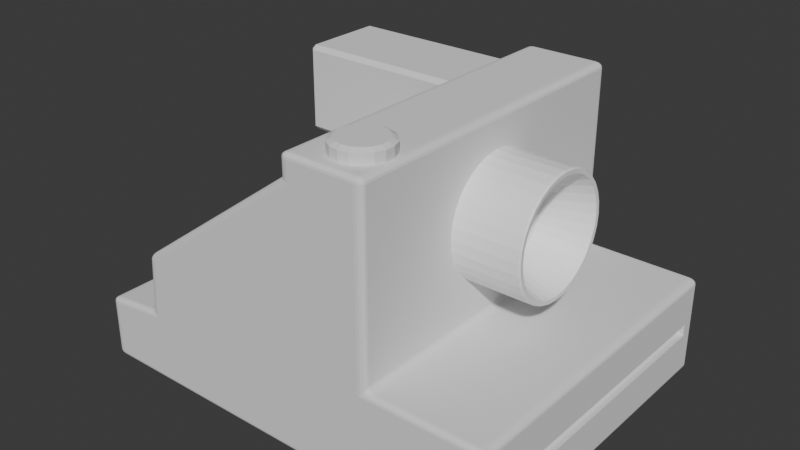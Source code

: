 # Source: Camera.blend  (saved by Blender 4.2.66; exported with 4.5.12 LTS)
import bpy
from mathutils import Matrix  # noqa: F401  (used for matrix-valued properties, if any)

bpy.ops.wm.read_factory_settings(use_empty=True)
scene = bpy.context.scene
scene.name = 'Scene'

# ---- collections
col_collection = bpy.data.collections.new('Collection'); scene.collection.children.link(col_collection)

# ---- materials (node trees are filled in below, after node groups)
mat_camera_lens = bpy.data.materials.new('Camera Lens')

# ---- material node trees
mat_camera_lens.use_nodes = True; mat_camera_lens.node_tree.nodes.clear()
_N = mat_camera_lens.node_tree.nodes; _L = mat_camera_lens.node_tree.links
n0 = _N.new('ShaderNodeBsdfPrincipled'); n0.name = 'Principled BSDF'; n0.location = (10, 300)
n0.inputs[0].default_value = (1.0, 1.0, 1.0, 1.0)
n1 = _N.new('ShaderNodeOutputMaterial'); n1.name = 'Material Output'; n1.location = (300, 300)
_L.new(n0.outputs[0], n1.inputs[0])
n1.is_active_output = True

# ---- world
world_world = bpy.data.worlds.new('World'); scene.world = world_world
world_world.use_nodes = True; world_world.node_tree.nodes.clear()
_N = world_world.node_tree.nodes; _L = world_world.node_tree.links
n0 = _N.new('ShaderNodeOutputWorld'); n0.name = 'World Output'; n0.location = (300, 300)
n1 = _N.new('ShaderNodeBackground'); n1.name = 'Background'; n1.location = (10, 300)
n1.inputs[0].default_value = (0.05088, 0.05088, 0.05088, 1.0)
_L.new(n1.outputs[0], n0.inputs[0])
n0.is_active_output = True
world_world.color = (0.05088, 0.05088, 0.05088)
world_world.use_sun_shadow = False
world_world.sun_shadow_jitter_overblur = 0.0

# ---- meshes
me_plane = bpy.data.meshes.new('Plane')
me_plane.from_pydata([(0.2872, 1.0, 0.5602), (0.2536, -1.0, 0.5887), (-0.6144, -0.97, 0.0), (-0.6144, -1.0, 0.03), (-0.6444, -0.97, 0.03), (-0.6144, -0.9815, 0.002284), (-0.6144, -0.9912, 0.008787), (-0.6259, -0.97, 0.002284), (-0.6262, -0.9818, 0.00504), (-0.6256, -0.9897, 0.01031), (-0.6318, -0.9873, 0.01268), (-0.6259, -0.9977, 0.03), (-0.6356, -0.9912, 0.03), (-0.6144, -0.9977, 0.01852), (-0.6262, -0.995, 0.01823), (-0.6341, -0.9897, 0.01883), (-0.6421, -0.97, 0.01852), (-0.6356, -0.97, 0.008787), (-0.6421, -0.9815, 0.03), (-0.6394, -0.9818, 0.01823), (-0.6341, -0.9812, 0.01031), (0.97, -1.0, 0.03), (0.97, -0.97, 0.0), (1.0, -0.97, 0.03), (0.97, -0.9977, 0.01852), (0.97, -0.9912, 0.008787), (0.9815, -0.9977, 0.03), (0.9818, -0.995, 0.01823), (0.9812, -0.9897, 0.01031), (0.9873, -0.9873, 0.01268), (0.9815, -0.97, 0.002284), (0.9912, -0.97, 0.008787), (0.97, -0.9815, 0.002284), (0.9818, -0.9818, 0.00504), (0.9897, -0.9812, 0.01031), (0.9977, -0.9815, 0.03), (0.9912, -0.9912, 0.03), (0.9977, -0.97, 0.01852), (0.995, -0.9818, 0.01823), (0.9897, -0.9897, 0.01883), (-0.6444, 0.97, 0.03), (-0.6144, 1.0, 0.03), (-0.6144, 0.97, 0.0), (-0.6421, 0.9815, 0.03), (-0.6356, 0.9912, 0.03), (-0.6421, 0.97, 0.01852), (-0.6394, 0.9818, 0.01823), (-0.6341, 0.9897, 0.01883), (-0.6318, 0.9873, 0.01268), (-0.6144, 0.9977, 0.01852), (-0.6144, 0.9912, 0.008787), (-0.6259, 0.9977, 0.03), (-0.6262, 0.995, 0.01823), (-0.6256, 0.9897, 0.01031), (-0.6259, 0.97, 0.002284), (-0.6356, 0.97, 0.008787), (-0.6144, 0.9815, 0.002284), (-0.6262, 0.9818, 0.00504), (-0.6341, 0.9812, 0.01031), (0.97, 0.97, 0.0), (0.97, 1.0, 0.03), (1.0, 0.97, 0.03), (0.97, 0.9815, 0.002284), (0.97, 0.9912, 0.008787), (0.9815, 0.97, 0.002284), (0.9818, 0.9818, 0.00504), (0.9812, 0.9897, 0.01031), (0.9873, 0.9873, 0.01268), (0.9815, 0.9977, 0.03), (0.9912, 0.9912, 0.03), (0.97, 0.9977, 0.01852), (0.9818, 0.995, 0.01823), (0.9897, 0.9897, 0.01883), (0.9977, 0.97, 0.01852), (0.9912, 0.97, 0.008787), (0.9977, 0.9815, 0.03), (0.995, 0.9818, 0.01823), (0.9897, 0.9812, 0.01031), (-0.615, -0.97, 0.3893), (-0.6444, -0.97, 0.3536), (-0.6144, -1.0, 0.3589), (-0.6263, -0.97, 0.3849), (-0.6359, -0.97, 0.3766), (-0.6149, -0.9815, 0.3869), (-0.6265, -0.9818, 0.382), (-0.6343, -0.9812, 0.3752), (-0.6319, -0.9873, 0.3732), (-0.6421, -0.9815, 0.3539), (-0.6355, -0.9912, 0.3551), (-0.6423, -0.97, 0.3656), (-0.6394, -0.9818, 0.3663), (-0.6341, -0.9897, 0.3666), (-0.6146, -0.9977, 0.3705), (-0.6147, -0.9912, 0.3803), (-0.6258, -0.9977, 0.3568), (-0.6262, -0.995, 0.3686), (-0.6258, -0.9897, 0.3767), (0.97, -1.0, 0.5587), (1.0, -0.97, 0.5587), (0.97, -0.97, 0.5887), (0.9815, -0.9977, 0.5587), (0.9912, -0.9912, 0.5587), (0.97, -0.9977, 0.5702), (0.9818, -0.995, 0.5705), (0.9897, -0.9897, 0.5699), (0.9873, -0.9873, 0.576), (0.9977, -0.97, 0.5702), (0.9912, -0.97, 0.5799), (0.9977, -0.9815, 0.5587), (0.995, -0.9818, 0.5705), (0.9897, -0.9812, 0.5784), (0.97, -0.9815, 0.5864), (0.97, -0.9912, 0.5799), (0.9815, -0.97, 0.5864), (0.9818, -0.9818, 0.5837), (0.9812, -0.9897, 0.5784), (-0.6444, 0.97, 0.3536), (-0.615, 0.97, 0.3893), (-0.6144, 1.0, 0.3589), (-0.6423, 0.97, 0.3656), (-0.6359, 0.97, 0.3766), (-0.6421, 0.9815, 0.3539), (-0.6394, 0.9818, 0.3663), (-0.6343, 0.9812, 0.3752), (-0.6319, 0.9873, 0.3732), (-0.6149, 0.9815, 0.3869), (-0.6147, 0.9912, 0.3803), (-0.6263, 0.97, 0.3849), (-0.6265, 0.9818, 0.382), (-0.6258, 0.9897, 0.3767), (-0.6258, 0.9977, 0.3568), (-0.6355, 0.9912, 0.3551), (-0.6146, 0.9977, 0.3705), (-0.6262, 0.995, 0.3686), (-0.6341, 0.9897, 0.3666), (0.97, 0.97, 0.5887), (1.0, 0.97, 0.5587), (0.97, 1.0, 0.5587), (0.9815, 0.97, 0.5864), (0.9912, 0.97, 0.5799), (0.97, 0.9815, 0.5864), (0.9818, 0.9818, 0.5837), (0.9897, 0.9812, 0.5784), (0.9873, 0.9873, 0.576), (0.9977, 0.9815, 0.5587), (0.9912, 0.9912, 0.5587), (0.9977, 0.97, 0.5702), (0.995, 0.9818, 0.5705), (0.9897, 0.9897, 0.5699), (0.97, 0.9977, 0.5702), (0.97, 0.9912, 0.5799), (0.9815, 0.9977, 0.5587), (0.9818, 0.995, 0.5705), (0.9812, 0.9897, 0.5784), (0.5639, -1.0, 0.03), (0.5639, -0.97, 0.0), (0.5639, -0.9977, 0.01852), (0.5639, -0.9912, 0.008787), (0.5639, -0.9815, 0.002284), (0.5639, 0.97, 0.0), (0.5639, 1.0, 0.03), (0.5639, 0.9815, 0.002284), (0.5639, 0.9912, 0.008787), (0.5639, 0.9977, 0.01852), (0.5939, -0.97, 0.5887), (0.5639, -0.97, 0.6187), (0.5339, -1.0, 0.5587), (0.5824, -0.97, 0.591), (0.5727, -0.97, 0.5975), (0.5801, -0.9815, 0.5864), (0.5731, -0.9811, 0.5887), (0.5679, -0.9808, 0.5927), (0.5639, -0.9873, 0.5887), (0.5616, -0.9815, 0.6049), (0.5551, -0.9912, 0.5887), (0.5662, -0.97, 0.6072), (0.5639, -0.9811, 0.5979), (0.5599, -0.9899, 0.5887), (0.5477, -0.9977, 0.5702), (0.5639, -0.9912, 0.5799), (0.5454, -0.9977, 0.5725), (0.5547, -0.9944, 0.5795), (0.5639, -0.9899, 0.5847), (0.5939, 0.97, 0.5887), (0.5339, 1.0, 0.5587), (0.5639, 0.97, 0.6187), (0.5801, 0.9815, 0.5864), (0.5639, 0.9912, 0.5799), (0.5824, 0.97, 0.591), (0.5731, 0.9811, 0.5887), (0.5639, 0.9899, 0.5847), (0.5639, 0.9873, 0.5887), (0.5454, 0.9977, 0.5725), (0.5551, 0.9912, 0.5887), (0.5477, 0.9977, 0.5702), (0.5547, 0.9944, 0.5795), (0.5599, 0.9899, 0.5887), (0.5662, 0.97, 0.6072), (0.5727, 0.97, 0.5975), (0.5616, 0.9815, 0.6049), (0.5639, 0.9811, 0.5979), (0.5679, 0.9808, 0.5927), (0.2536, 0.97, 0.0), (0.2536, 1.0, 0.03), (0.2536, 0.9815, 0.002284), (0.2536, 0.9912, 0.008787), (0.2536, 0.9977, 0.01852), (0.2536, -1.0, 0.03), (0.2536, -0.97, 0.0), (0.2536, -0.9977, 0.01852), (0.2536, -0.9912, 0.008787), (0.2536, -0.9815, 0.002284), (0.2836, -1.0, 1.66), (0.2836, -0.97, 1.69), (0.2536, -0.97, 1.66), (0.2836, -0.9977, 1.672), (0.2836, -0.9912, 1.681), (0.2721, -0.9977, 1.66), (0.2719, -0.995, 1.672), (0.2725, -0.9897, 1.68), (0.2663, -0.9873, 1.677), (0.2722, -0.97, 1.688), (0.2624, -0.97, 1.681), (0.2836, -0.9815, 1.688), (0.2719, -0.9818, 1.685), (0.2639, -0.9812, 1.68), (0.2559, -0.9815, 1.66), (0.2624, -0.9912, 1.66), (0.2559, -0.97, 1.672), (0.2587, -0.9818, 1.672), (0.2639, -0.9897, 1.671), (0.5339, -1.0, 1.66), (0.5639, -0.97, 1.66), (0.5339, -0.97, 1.69), (0.5454, -0.9977, 1.66), (0.5551, -0.9912, 1.66), (0.5339, -0.9977, 1.672), (0.5457, -0.995, 1.672), (0.5536, -0.9897, 1.671), (0.5512, -0.9873, 1.677), (0.5616, -0.97, 1.672), (0.5551, -0.97, 1.681), (0.5616, -0.9815, 1.66), (0.5589, -0.9818, 1.672), (0.5536, -0.9812, 1.68), (0.5339, -0.9815, 1.688), (0.5339, -0.9912, 1.681), (0.5454, -0.97, 1.688), (0.5457, -0.9818, 1.685), (0.5451, -0.9897, 1.68), (0.5639, 0.97, 1.66), (0.5339, 1.0, 1.66), (0.5339, 0.97, 1.69), (0.5616, 0.9815, 1.66), (0.5551, 0.9912, 1.66), (0.5616, 0.97, 1.672), (0.5589, 0.9818, 1.672), (0.5536, 0.9897, 1.671), (0.5512, 0.9873, 1.677), (0.5339, 0.9977, 1.672), (0.5339, 0.9912, 1.681), (0.5454, 0.9977, 1.66), (0.5457, 0.995, 1.672), (0.5451, 0.9897, 1.68), (0.5454, 0.97, 1.688), (0.5551, 0.97, 1.681), (0.5339, 0.9815, 1.688), (0.5457, 0.9818, 1.685), (0.5536, 0.9812, 1.68), (0.2836, 1.0, 1.66), (0.2536, 0.97, 1.66), (0.2836, 0.97, 1.69), (0.2721, 0.9977, 1.66), (0.2624, 0.9912, 1.66), (0.2836, 0.9977, 1.672), (0.2719, 0.995, 1.672), (0.2639, 0.9897, 1.671), (0.2663, 0.9873, 1.677), (0.2559, 0.97, 1.672), (0.2624, 0.97, 1.681), (0.2559, 0.9815, 1.66), (0.2587, 0.9818, 1.672), (0.2639, 0.9812, 1.68), (0.2836, 0.9815, 1.688), (0.2836, 0.9912, 1.681), (0.2722, 0.97, 1.688), (0.2719, 0.9818, 1.685), (0.2725, 0.9897, 1.68), (-0.416, 1.0, 0.03), (-0.416, 0.97, 0.0), (-0.416, 0.9977, 0.01852), (-0.416, 0.9912, 0.008787), (-0.416, 0.9815, 0.002284), (-0.4454, 0.97, 0.4223), (-0.4146, 0.97, 0.458), (-0.3871, 1.0, 0.4031), (-0.4341, 0.97, 0.4268), (-0.4242, 0.97, 0.4351), (-0.4329, 0.9815, 0.4224), (-0.4254, 0.9811, 0.4261), (-0.4197, 0.9808, 0.4313), (-0.4161, 0.9873, 0.4281), (-0.4129, 0.9815, 0.4456), (-0.4071, 0.9912, 0.4308), (-0.4174, 0.97, 0.4461), (-0.4155, 0.9811, 0.4376), (-0.412, 0.9899, 0.4293), (-0.4014, 0.9977, 0.412), (-0.4175, 0.9912, 0.4188), (-0.398, 0.9977, 0.4159), (-0.4075, 0.9944, 0.4207), (-0.4167, 0.9899, 0.4239), (-0.416, -1.0, 0.03), (-0.416, -0.97, 0.0), (-0.416, -0.9977, 0.01852), (-0.416, -0.9912, 0.008787), (-0.416, -0.9815, 0.002284), (-0.4454, -0.97, 0.4223), (-0.3871, -1.0, 0.4031), (-0.4146, -0.97, 0.458), (-0.4329, -0.9815, 0.4224), (-0.4175, -0.9912, 0.4188), (-0.4341, -0.97, 0.4268), (-0.4254, -0.9811, 0.4261), (-0.4167, -0.9899, 0.4239), (-0.4161, -0.9873, 0.4281), (-0.398, -0.9977, 0.4159), (-0.4071, -0.9912, 0.4308), (-0.4014, -0.9977, 0.412), (-0.4075, -0.9944, 0.4207), (-0.412, -0.9899, 0.4293), (-0.4174, -0.97, 0.4461), (-0.4242, -0.97, 0.4351), (-0.4129, -0.9815, 0.4456), (-0.4155, -0.9811, 0.4376), (-0.4197, -0.9808, 0.4313), (-0.3698, -1.0, 0.7739), (-0.3799, -0.97, 0.8083), (-0.4007, -0.97, 0.7555), (-0.3756, -0.9977, 0.7847), (-0.3796, -0.9912, 0.7951), (-0.3815, -0.9977, 0.7699), (-0.3842, -0.9944, 0.7795), (-0.3862, -0.9899, 0.7879), (-0.3902, -0.9873, 0.7819), (-0.3874, -0.97, 0.7973), (-0.394, -0.97, 0.7834), (-0.3811, -0.9815, 0.8034), (-0.3871, -0.9811, 0.7928), (-0.3925, -0.9808, 0.7828), (-0.3982, -0.9815, 0.7599), (-0.3915, -0.9912, 0.765), (-0.3987, -0.97, 0.7687), (-0.3954, -0.9811, 0.7718), (-0.3913, -0.9899, 0.7748), (0.2835, -1.0, 1.544), (0.2536, -0.97, 1.555), (0.2721, -0.9977, 1.548), (0.2623, -0.9912, 1.551), (0.2558, -0.9815, 1.554), (0.2536, 0.97, 1.555), (0.2835, 1.0, 1.544), (0.2558, 0.9815, 1.554), (0.2623, 0.9912, 1.551), (0.2721, 0.9977, 1.548), (-0.3698, 1.0, 0.7739), (-0.4007, 0.97, 0.7555), (-0.3799, 0.97, 0.8083), (-0.3815, 0.9977, 0.7699), (-0.3915, 0.9912, 0.765), (-0.3756, 0.9977, 0.7847), (-0.3842, 0.9944, 0.7795), (-0.3913, 0.9899, 0.7748), (-0.3902, 0.9873, 0.7819), (-0.3987, 0.97, 0.7687), (-0.394, 0.97, 0.7834), (-0.3982, 0.9815, 0.7599), (-0.3954, 0.9811, 0.7718), (-0.3925, 0.9808, 0.7828), (-0.3811, 0.9815, 0.8034), (-0.3796, 0.9912, 0.7951), (-0.3874, 0.97, 0.7973), (-0.3871, 0.9811, 0.7928), (-0.3862, 0.9899, 0.7879), (0.5339, 1.0, 1.555), (0.5639, 0.97, 1.555), (0.5454, 0.9977, 1.555), (0.5551, 0.9912, 1.555), (0.5616, 0.9815, 1.555), (0.5639, -0.97, 1.555), (0.5339, -1.0, 1.555), (0.5616, -0.9815, 1.555), (0.5551, -0.9912, 1.555), (0.5454, -0.9977, 1.555), (1.0, 0.9045, 0.2584), (1.0, -0.9045, 0.2584), (1.0, -0.9045, 0.3303), (1.0, 0.9045, 0.3303), (0.9835, 0.9045, 0.2584), (0.9835, -0.9045, 0.2584), (0.9835, -0.9045, 0.3303), (0.9835, 0.9045, 0.3303), (0.9668, 0.9045, 0.2897), (0.9668, -0.9045, 0.2897), (0.9668, -0.9045, 0.299), (0.9668, 0.9045, 0.299)], [], [(98, 23, 395, 396), (208, 202, 159, 155), (288, 41, 118, 295), (3, 312, 318, 80), (60, 160, 184, 137), (155, 159, 59, 22), (160, 203, 0, 184), (78, 317, 293, 117), (0, 295, 365, 361), (207, 154, 166, 1), (203, 288, 295, 0), (337, 356, 360, 367), (355, 390, 231, 212), (1, 166, 390, 355), (360, 356, 214, 270), (384, 361, 269, 251), (213, 233, 252, 271), (389, 385, 250, 232), (154, 21, 97, 166), (164, 99, 135, 183), (40, 4, 79, 116), (312, 207, 1, 318), (1, 0, 361, 364, 363, 362, 360, 356, 359, 358, 357, 355), (318, 1, 355, 336), (294, 319, 338, 366), (165, 185, 385, 389), (184, 0, 361, 384), (313, 289, 202, 208), (2, 5, 8, 7), (5, 6, 9, 8), (7, 8, 20, 17), (8, 9, 10, 20), (3, 11, 14, 13), (11, 12, 15, 14), (13, 14, 9, 6), (14, 15, 10, 9), (4, 16, 19, 18), (16, 17, 20, 19), (18, 19, 15, 12), (19, 20, 10, 15), (21, 24, 27, 26), (24, 25, 28, 27), (26, 27, 39, 36), (27, 28, 29, 39), (22, 30, 33, 32), (30, 31, 34, 33), (32, 33, 28, 25), (33, 34, 29, 28), (23, 35, 38, 37), (35, 36, 39, 38), (37, 38, 34, 31), (38, 39, 29, 34), (40, 43, 46, 45), (43, 44, 47, 46), (45, 46, 58, 55), (46, 47, 48, 58), (41, 49, 52, 51), (49, 50, 53, 52), (51, 52, 47, 44), (52, 53, 48, 47), (42, 54, 57, 56), (54, 55, 58, 57), (56, 57, 53, 50), (57, 58, 48, 53), (59, 62, 65, 64), (62, 63, 66, 65), (64, 65, 77, 74), (65, 66, 67, 77), (60, 68, 71, 70), (68, 69, 72, 71), (70, 71, 66, 63), (71, 72, 67, 66), (61, 73, 76, 75), (73, 74, 77, 76), (75, 76, 72, 69), (76, 77, 67, 72), (78, 81, 84, 83), (81, 82, 85, 84), (83, 84, 96, 93), (84, 85, 86, 96), (79, 87, 90, 89), (87, 88, 91, 90), (89, 90, 85, 82), (90, 91, 86, 85), (80, 92, 95, 94), (92, 93, 96, 95), (94, 95, 91, 88), (95, 96, 86, 91), (97, 100, 103, 102), (100, 101, 104, 103), (102, 103, 115, 112), (103, 104, 105, 115), (98, 106, 109, 108), (106, 107, 110, 109), (108, 109, 104, 101), (109, 110, 105, 104), (99, 111, 114, 113), (111, 112, 115, 114), (113, 114, 110, 107), (114, 115, 105, 110), (116, 119, 122, 121), (119, 120, 123, 122), (121, 122, 134, 131), (122, 123, 124, 134), (117, 125, 128, 127), (125, 126, 129, 128), (127, 128, 123, 120), (128, 129, 124, 123), (118, 130, 133, 132), (130, 131, 134, 133), (132, 133, 129, 126), (133, 134, 124, 129), (135, 138, 141, 140), (138, 139, 142, 141), (140, 141, 153, 150), (141, 142, 143, 153), (136, 144, 147, 146), (144, 145, 148, 147), (146, 147, 142, 139), (147, 148, 143, 142), (137, 149, 152, 151), (149, 150, 153, 152), (151, 152, 148, 145), (152, 153, 143, 148), (164, 167, 170, 169), (167, 168, 171, 170), (169, 170, 182, 179), (170, 171, 172, 182), (165, 173, 176, 175), (173, 174, 177, 176), (175, 176, 171, 168), (176, 177, 172, 171), (166, 178, 181, 180), (178, 179, 182, 181), (180, 181, 177, 174), (181, 182, 172, 177), (183, 186, 189, 188), (186, 187, 190, 189), (188, 189, 201, 198), (189, 190, 191, 201), (184, 192, 195, 194), (192, 193, 196, 195), (194, 195, 190, 187), (195, 196, 191, 190), (185, 197, 200, 199), (197, 198, 201, 200), (199, 200, 196, 193), (200, 201, 191, 196), (212, 215, 218, 217), (215, 216, 219, 218), (217, 218, 230, 227), (218, 219, 220, 230), (213, 221, 224, 223), (221, 222, 225, 224), (223, 224, 219, 216), (224, 225, 220, 219), (214, 226, 229, 228), (226, 227, 230, 229), (228, 229, 225, 222), (229, 230, 220, 225), (231, 234, 237, 236), (234, 235, 238, 237), (236, 237, 249, 246), (237, 238, 239, 249), (232, 240, 243, 242), (240, 241, 244, 243), (242, 243, 238, 235), (243, 244, 239, 238), (233, 245, 248, 247), (245, 246, 249, 248), (247, 248, 244, 241), (248, 249, 239, 244), (250, 253, 256, 255), (253, 254, 257, 256), (255, 256, 268, 265), (256, 257, 258, 268), (251, 259, 262, 261), (259, 260, 263, 262), (261, 262, 257, 254), (262, 263, 258, 257), (252, 264, 267, 266), (264, 265, 268, 267), (266, 267, 263, 260), (267, 268, 258, 263), (269, 272, 275, 274), (272, 273, 276, 275), (274, 275, 287, 284), (275, 276, 277, 287), (270, 278, 281, 280), (278, 279, 282, 281), (280, 281, 276, 273), (281, 282, 277, 276), (271, 283, 286, 285), (283, 284, 287, 286), (285, 286, 282, 279), (286, 287, 277, 282), (293, 296, 299, 298), (296, 297, 300, 299), (298, 299, 311, 308), (299, 300, 301, 311), (294, 302, 305, 304), (302, 303, 306, 305), (304, 305, 300, 297), (305, 306, 301, 300), (295, 307, 310, 309), (307, 308, 311, 310), (309, 310, 306, 303), (310, 311, 301, 306), (317, 320, 323, 322), (320, 321, 324, 323), (322, 323, 335, 332), (323, 324, 325, 335), (318, 326, 329, 328), (326, 327, 330, 329), (328, 329, 324, 321), (329, 330, 325, 324), (319, 331, 334, 333), (331, 332, 335, 334), (333, 334, 330, 327), (334, 335, 325, 330), (336, 339, 342, 341), (339, 340, 343, 342), (341, 342, 354, 351), (342, 343, 344, 354), (337, 345, 348, 347), (345, 346, 349, 348), (347, 348, 343, 340), (348, 349, 344, 343), (338, 350, 353, 352), (350, 351, 354, 353), (352, 353, 349, 346), (353, 354, 344, 349), (365, 368, 371, 370), (368, 369, 372, 371), (370, 371, 383, 380), (371, 372, 373, 383), (366, 374, 377, 376), (374, 375, 378, 377), (376, 377, 372, 369), (377, 378, 373, 372), (367, 379, 382, 381), (379, 380, 383, 382), (381, 382, 378, 375), (382, 383, 373, 378), (42, 2, 7, 54), (54, 7, 17, 55), (55, 17, 16, 45), (45, 16, 4, 40), (155, 22, 32, 158), (158, 32, 25, 157), (157, 25, 24, 156), (156, 24, 21, 154), (22, 59, 64, 30), (30, 64, 74, 31), (31, 74, 73, 37), (37, 73, 61, 23), (289, 42, 56, 292), (292, 56, 50, 291), (291, 50, 49, 290), (290, 49, 41, 288), (116, 79, 89, 119), (119, 89, 82, 120), (120, 82, 81, 127), (127, 81, 78, 117), (166, 97, 102, 178), (178, 102, 112, 179), (179, 112, 111, 169), (169, 111, 99, 164), (98, 136, 146, 106), (106, 146, 139, 107), (107, 139, 138, 113), (113, 138, 135, 99), (295, 118, 132, 307), (307, 132, 126, 308), (308, 126, 125, 298), (298, 125, 117, 293), (60, 137, 151, 68), (68, 151, 145, 69), (69, 145, 144, 75), (75, 144, 136, 61), (97, 21, 26, 100), (100, 26, 36, 101), (101, 36, 35, 108), (108, 35, 23, 98), (3, 80, 94, 11), (11, 94, 88, 12), (12, 88, 87, 18), (18, 87, 79, 4), (118, 41, 51, 130), (130, 51, 44, 131), (131, 44, 43, 121), (121, 43, 40, 116), (208, 155, 158, 211), (211, 158, 157, 210), (210, 157, 156, 209), (209, 156, 154, 207), (59, 159, 161, 62), (62, 161, 162, 63), (63, 162, 163, 70), (70, 163, 160, 60), (137, 184, 194, 149), (149, 194, 187, 150), (150, 187, 186, 140), (140, 186, 183, 135), (164, 183, 188, 167), (167, 188, 198, 168), (168, 198, 197, 175), (175, 197, 185, 165), (159, 202, 204, 161), (161, 204, 205, 162), (162, 205, 206, 163), (163, 206, 203, 160), (313, 208, 211, 316), (316, 211, 210, 315), (315, 210, 209, 314), (314, 209, 207, 312), (212, 231, 236, 215), (215, 236, 246, 216), (216, 246, 245, 223), (223, 245, 233, 213), (232, 250, 255, 240), (240, 255, 265, 241), (241, 265, 264, 247), (247, 264, 252, 233), (251, 269, 274, 259), (259, 274, 284, 260), (260, 284, 283, 266), (266, 283, 271, 252), (213, 271, 285, 221), (221, 285, 279, 222), (222, 279, 278, 228), (228, 278, 270, 214), (385, 185, 199, 388), (388, 199, 193, 387), (387, 193, 192, 386), (386, 192, 184, 384), (390, 166, 180, 393), (393, 180, 174, 392), (392, 174, 173, 391), (391, 173, 165, 389), (202, 289, 292, 204), (204, 292, 291, 205), (205, 291, 290, 206), (206, 290, 288, 203), (2, 313, 316, 5), (5, 316, 315, 6), (6, 315, 314, 13), (13, 314, 312, 3), (80, 318, 328, 92), (92, 328, 321, 93), (93, 321, 320, 83), (83, 320, 317, 78), (319, 294, 304, 331), (331, 304, 297, 332), (332, 297, 296, 322), (322, 296, 293, 317), (336, 355, 357, 339), (339, 357, 358, 340), (340, 358, 359, 347), (347, 359, 356, 337), (361, 365, 370, 364), (364, 370, 380, 363), (363, 380, 379, 362), (362, 379, 367, 360), (337, 367, 381, 345), (345, 381, 375, 346), (346, 375, 374, 352), (352, 374, 366, 338), (338, 319, 333, 350), (350, 333, 327, 351), (351, 327, 326, 341), (341, 326, 318, 336), (365, 295, 309, 368), (368, 309, 303, 369), (369, 303, 302, 376), (376, 302, 294, 366), (250, 385, 388, 253), (253, 388, 387, 254), (254, 387, 386, 261), (261, 386, 384, 251), (231, 390, 393, 234), (234, 393, 392, 235), (235, 392, 391, 242), (242, 391, 389, 232), (360, 270, 280, 362), (362, 280, 273, 363), (363, 273, 272, 364), (364, 272, 269, 361), (214, 356, 359, 226), (226, 359, 358, 227), (227, 358, 357, 217), (217, 357, 355, 212), (2, 42, 289, 313), (394, 397, 401, 398), (23, 61, 394, 395), (136, 98, 396, 397), (61, 136, 397, 394), (399, 398, 402, 403), (395, 394, 398, 399), (396, 395, 399, 400), (397, 396, 400, 401), (403, 402, 405, 404), (400, 399, 403, 404), (401, 400, 404, 405), (398, 401, 405, 402)])
_uv = me_plane.uv_layers.new(name='UVMap')
_uv.uv.foreach_set('vector', [1.0, 0.015, 1.0, 0.015, 1.0, 0.015, 1.0, 0.015, 0.6268, 0.015, 0.6268, 0.985, 0.782, 0.985, 0.782, 0.015, 0.1358, 1.0, 0.01783, 1.0, 0.01783, 1.0, 0.153, 1.0, 0.01783, 0.0, 0.1358, 0.0, 0.153, 0.0, 0.01783, 0.0, 0.985, 1.0, 0.782, 1.0, 0.767, 1.0, 0.985, 1.0, 0.782, 0.015, 0.782, 0.985, 0.985, 0.985, 0.985, 0.015, 0.782, 1.0, 0.6268, 1.0, 0.6268, 1.0, 0.767, 1.0, 0.0175, 0.015, 0.1183, 0.015, 0.1183, 0.985, 0.0175, 0.985, 0.6268, 1.0, 0.1576, 1.0, 0.1588, 1.0, 0.6492, 1.0, 0.6268, 0.0, 0.782, 0.0, 0.767, 0.0, 0.6268, 0.0, 0.6268, 1.0, 0.1358, 1.0, 0.157, 1.0, 0.6268, 1.0, 0.1504, 0.015, 0.6268, 0.015, 0.6268, 0.985, 0.1504, 0.985, 0.6418, 0.0, 0.767, 0.0, 0.767, 0.0, 0.6418, 0.0, 0.6268, 0.0, 0.767, 0.0, 0.767, 0.0, 0.6418, 0.0, 0.6268, 0.985, 0.6268, 0.015, 0.6268, 0.015, 0.6268, 0.985, 0.767, 1.0, 0.6418, 1.0, 0.6418, 1.0, 0.767, 1.0, 0.6418, 0.015, 0.767, 0.015, 0.767, 0.985, 0.6418, 0.985, 0.782, 0.015, 0.782, 0.985, 0.782, 0.985, 0.782, 0.015, 0.782, 0.0, 0.985, 0.0, 0.985, 0.0, 0.767, 0.0, 0.797, 0.015, 0.985, 0.015, 0.985, 0.985, 0.797, 0.985, 0.0, 0.985, 0.0, 0.015, 0.0, 0.015, 0.0, 0.985, 0.1358, 0.0, 0.6268, 0.0, 0.6268, 0.0, 0.157, 0.0, 0.6268, 0.0, 0.6268, 1.0, 0.6268, 1.0, 0.6268, 0.9989, 0.6268, 0.9956, 0.6268, 0.9907, 0.6268, 0.985, 0.6268, 0.015, 0.6268, 0.00926, 0.6268, 0.004393, 0.6268, 0.001142, 0.6268, 0.0, 0.1576, 0.0, 0.6268, 0.0, 0.6492, 0.0, 0.1588, 0.0, 0.1358, 0.985, 0.1358, 0.015, 0.1358, 0.015, 0.1358, 0.985, 0.782, 0.015, 0.782, 0.985, 0.782, 0.985, 0.782, 0.015, 0.767, 1.0, 0.6268, 1.0, 0.6418, 1.0, 0.767, 1.0, 0.1358, 0.015, 0.1358, 0.985, 0.6268, 0.985, 0.6268, 0.015, 0.01783, 0.015, 0.01783, 0.00926, 0.01084, 0.009116, 0.01101, 0.015, 0.01783, 0.00926, 0.01783, 0.0, 0.01119, 0.0, 0.01084, 0.009116, 0.01101, 0.015, 0.01084, 0.009116, 0.0, 0.009414, 0.0, 0.015, 0.01084, 0.009116, 0.01119, 0.0, 0.002512, 0.002113, 0.0, 0.009414, 0.01783, 0.0, 0.01101, 0.0, 0.01084, 0.0, 0.01783, 0.0, 0.01101, 0.0, 0.0, 0.0, 0.0, 0.0, 0.01084, 0.0, 0.01783, 0.0, 0.01084, 0.0, 0.01119, 0.0, 0.01783, 0.0, 0.01084, 0.0, 0.0, 0.0, 0.002512, 0.002113, 0.01119, 0.0, 0.0, 0.015, 0.0, 0.015, 0.0, 0.009116, 0.0, 0.00926, 0.0, 0.015, 0.0, 0.015, 0.0, 0.009414, 0.0, 0.009116, 0.0, 0.00926, 0.0, 0.009116, 0.0, 0.0, 0.0, 0.0, 0.0, 0.009116, 0.0, 0.009414, 0.002512, 0.002113, 0.0, 0.0, 0.985, 0.0, 0.985, 0.0, 0.9909, 0.0, 0.9907, 0.0, 0.985, 0.0, 0.985, 0.0, 0.9906, 0.0, 0.9909, 0.0, 0.9907, 0.0, 0.9909, 0.0, 1.0, 0.0, 1.0, 0.0, 0.9909, 0.0, 0.9906, 0.0, 0.9979, 0.002113, 1.0, 0.0, 0.985, 0.015, 0.9907, 0.015, 0.9909, 0.009116, 0.985, 0.00926, 0.9907, 0.015, 1.0, 0.015, 1.0, 0.009414, 0.9909, 0.009116, 0.985, 0.00926, 0.9909, 0.009116, 0.9906, 0.0, 0.985, 0.0, 0.9909, 0.009116, 1.0, 0.009414, 0.9979, 0.002113, 0.9906, 0.0, 1.0, 0.015, 1.0, 0.00926, 1.0, 0.009116, 1.0, 0.015, 1.0, 0.00926, 1.0, 0.0, 1.0, 0.0, 1.0, 0.009116, 1.0, 0.015, 1.0, 0.009116, 1.0, 0.009414, 1.0, 0.015, 1.0, 0.009116, 1.0, 0.0, 0.9979, 0.002113, 1.0, 0.009414, 0.0, 0.985, 0.0, 0.9907, 0.0, 0.9909, 0.0, 0.985, 0.0, 0.9907, 0.0, 1.0, 0.0, 1.0, 0.0, 0.9909, 0.0, 0.985, 0.0, 0.9909, 0.0, 0.9906, 0.0, 0.985, 0.0, 0.9909, 0.0, 1.0, 0.002512, 0.9979, 0.0, 0.9906, 0.01783, 1.0, 0.01783, 1.0, 0.01084, 1.0, 0.01101, 1.0, 0.01783, 1.0, 0.01783, 1.0, 0.01119, 1.0, 0.01084, 1.0, 0.01101, 1.0, 0.01084, 1.0, 0.0, 1.0, 0.0, 1.0, 0.01084, 1.0, 0.01119, 1.0, 0.002512, 0.9979, 0.0, 1.0, 0.01783, 0.985, 0.01101, 0.985, 0.01084, 0.9909, 0.01783, 0.9907, 0.01101, 0.985, 0.0, 0.985, 0.0, 0.9906, 0.01084, 0.9909, 0.01783, 0.9907, 0.01084, 0.9909, 0.01119, 1.0, 0.01783, 1.0, 0.01084, 0.9909, 0.0, 0.9906, 0.002512, 0.9979, 0.01119, 1.0, 0.985, 0.985, 0.985, 0.9907, 0.9909, 0.9909, 0.9907, 0.985, 0.985, 0.9907, 0.985, 1.0, 0.9906, 1.0, 0.9909, 0.9909, 0.9907, 0.985, 0.9909, 0.9909, 1.0, 0.9906, 1.0, 0.985, 0.9909, 0.9909, 0.9906, 1.0, 0.9979, 0.9979, 1.0, 0.9906, 0.985, 1.0, 0.9907, 1.0, 0.9909, 1.0, 0.985, 1.0, 0.9907, 1.0, 1.0, 1.0, 1.0, 1.0, 0.9909, 1.0, 0.985, 1.0, 0.9909, 1.0, 0.9906, 1.0, 0.985, 1.0, 0.9909, 1.0, 1.0, 1.0, 0.9979, 0.9979, 0.9906, 1.0, 1.0, 0.985, 1.0, 0.985, 1.0, 0.9909, 1.0, 0.9907, 1.0, 0.985, 1.0, 0.985, 1.0, 0.9906, 1.0, 0.9909, 1.0, 0.9907, 1.0, 0.9909, 1.0, 1.0, 1.0, 1.0, 1.0, 0.9909, 1.0, 0.9906, 0.9979, 0.9979, 1.0, 1.0, 0.0175, 0.015, 0.01051, 0.015, 0.0101, 0.009116, 0.01731, 0.00926, 0.01051, 0.015, 0.0, 0.015, 0.0, 0.009414, 0.0101, 0.009116, 0.01731, 0.00926, 0.0101, 0.009116, 0.009921, 0.0, 0.01666, 0.0, 0.0101, 0.009116, 0.0, 0.009414, 0.002014, 0.002113, 0.009921, 0.0, 0.0, 0.015, 0.0, 0.00926, 0.0, 0.009116, 0.0, 0.015, 0.0, 0.00926, 0.0, 0.0, 0.0, 0.0, 0.0, 0.009116, 0.0, 0.015, 0.0, 0.009116, 0.0, 0.009414, 0.0, 0.015, 0.0, 0.009116, 0.0, 0.0, 0.002014, 0.002113, 0.0, 0.009414, 0.01783, 0.0, 0.01776, 0.0, 0.01081, 0.0, 0.01106, 0.0, 0.01776, 0.0, 0.01666, 0.0, 0.009921, 0.0, 0.01081, 0.0, 0.01106, 0.0, 0.01081, 0.0, 0.0, 0.0, 0.0, 0.0, 0.01081, 0.0, 0.009921, 0.0, 0.002014, 0.002113, 0.0, 0.0, 0.985, 0.0, 0.9907, 0.0, 0.9909, 0.0, 0.985, 0.0, 0.9907, 0.0, 1.0, 0.0, 1.0, 0.0, 0.9909, 0.0, 0.985, 0.0, 0.9909, 0.0, 0.9906, 0.0, 0.985, 0.0, 0.9909, 0.0, 1.0, 0.0, 0.9979, 0.002113, 0.9906, 0.0, 1.0, 0.015, 1.0, 0.015, 1.0, 0.009116, 1.0, 0.00926, 1.0, 0.015, 1.0, 0.015, 1.0, 0.009414, 1.0, 0.009116, 1.0, 0.00926, 1.0, 0.009116, 1.0, 0.0, 1.0, 0.0, 1.0, 0.009116, 1.0, 0.009414, 0.9979, 0.002113, 1.0, 0.0, 0.985, 0.015, 0.985, 0.00926, 0.9909, 0.009116, 0.9907, 0.015, 0.985, 0.00926, 0.985, 0.0, 0.9906, 0.0, 0.9909, 0.009116, 0.9907, 0.015, 0.9909, 0.009116, 1.0, 0.009414, 1.0, 0.015, 0.9909, 0.009116, 0.9906, 0.0, 0.9979, 0.002113, 1.0, 0.009414, 0.0, 0.985, 0.0, 0.985, 0.0, 0.9909, 0.0, 0.9907, 0.0, 0.985, 0.0, 0.985, 0.0, 0.9906, 0.0, 0.9909, 0.0, 0.9907, 0.0, 0.9909, 0.0, 1.0, 0.0, 1.0, 0.0, 0.9909, 0.0, 0.9906, 0.002014, 0.9979, 0.0, 1.0, 0.0175, 0.985, 0.01731, 0.9907, 0.0101, 0.9909, 0.01051, 0.985, 0.01731, 0.9907, 0.01666, 1.0, 0.009921, 1.0, 0.0101, 0.9909, 0.01051, 0.985, 0.0101, 0.9909, 0.0, 0.9906, 0.0, 0.985, 0.0101, 0.9909, 0.009921, 1.0, 0.002014, 0.9979, 0.0, 0.9906, 0.01783, 1.0, 0.01106, 1.0, 0.01081, 1.0, 0.01776, 1.0, 0.01106, 1.0, 0.0, 1.0, 0.0, 1.0, 0.01081, 1.0, 0.01776, 1.0, 0.01081, 1.0, 0.009921, 1.0, 0.01666, 1.0, 0.01081, 1.0, 0.0, 1.0, 0.002014, 0.9979, 0.009921, 1.0, 0.985, 0.985, 0.9907, 0.985, 0.9909, 0.9909, 0.985, 0.9907, 0.9907, 0.985, 1.0, 0.985, 1.0, 0.9906, 0.9909, 0.9909, 0.985, 0.9907, 0.9909, 0.9909, 0.9906, 1.0, 0.985, 1.0, 0.9909, 0.9909, 1.0, 0.9906, 0.9979, 0.9979, 0.9906, 1.0, 1.0, 0.985, 1.0, 0.9907, 1.0, 0.9909, 1.0, 0.985, 1.0, 0.9907, 1.0, 1.0, 1.0, 1.0, 1.0, 0.9909, 1.0, 0.985, 1.0, 0.9909, 1.0, 0.9906, 1.0, 0.985, 1.0, 0.9909, 1.0, 1.0, 0.9979, 0.9979, 1.0, 0.9906, 0.985, 1.0, 0.985, 1.0, 0.9909, 1.0, 0.9907, 1.0, 0.985, 1.0, 0.985, 1.0, 0.9906, 1.0, 0.9909, 1.0, 0.9907, 1.0, 0.9909, 1.0, 1.0, 1.0, 1.0, 1.0, 0.9909, 1.0, 0.9906, 1.0, 0.9979, 0.9979, 1.0, 1.0, 0.797, 0.015, 0.7912, 0.015, 0.7865, 0.009462, 0.7901, 0.00926, 0.7912, 0.015, 0.782, 0.015, 0.782, 0.009604, 0.7865, 0.009462, 0.7901, 0.00926, 0.7865, 0.009462, 0.782, 0.0, 0.782, 0.0, 0.7865, 0.009462, 0.782, 0.009604, 0.782, 0.002125, 0.782, 0.0, 0.782, 0.015, 0.782, 0.00926, 0.782, 0.009462, 0.782, 0.015, 0.782, 0.00926, 0.782, 0.0, 0.782, 0.0, 0.782, 0.009462, 0.782, 0.015, 0.782, 0.009462, 0.782, 0.009604, 0.782, 0.015, 0.782, 0.009462, 0.782, 0.0, 0.782, 0.002125, 0.782, 0.009604, 0.767, 0.0, 0.7738, 0.0, 0.7774, 0.0, 0.7727, 0.0, 0.7738, 0.0, 0.782, 0.0, 0.782, 0.0, 0.7774, 0.0, 0.7727, 0.0, 0.7774, 0.0, 0.782, 0.0, 0.782, 0.0, 0.7774, 0.0, 0.782, 0.0, 0.782, 0.002125, 0.782, 0.0, 0.797, 0.985, 0.7901, 0.9907, 0.7865, 0.9905, 0.7912, 0.985, 0.7901, 0.9907, 0.782, 1.0, 0.782, 1.0, 0.7865, 0.9905, 0.7912, 0.985, 0.7865, 0.9905, 0.782, 0.9904, 0.782, 0.985, 0.7865, 0.9905, 0.782, 1.0, 0.782, 0.9979, 0.782, 0.9904, 0.767, 1.0, 0.7727, 1.0, 0.7774, 1.0, 0.7738, 1.0, 0.7727, 1.0, 0.782, 1.0, 0.782, 1.0, 0.7774, 1.0, 0.7738, 1.0, 0.7774, 1.0, 0.782, 1.0, 0.782, 1.0, 0.7774, 1.0, 0.782, 1.0, 0.782, 0.9979, 0.782, 1.0, 0.782, 0.985, 0.782, 0.985, 0.782, 0.9905, 0.782, 0.9907, 0.782, 0.985, 0.782, 0.985, 0.782, 0.9904, 0.782, 0.9905, 0.782, 0.9907, 0.782, 0.9905, 0.782, 1.0, 0.782, 1.0, 0.782, 0.9905, 0.782, 0.9904, 0.782, 0.9979, 0.782, 1.0, 0.6418, 0.0, 0.6418, 0.0, 0.6359, 0.0, 0.6361, 0.0, 0.6418, 0.0, 0.6418, 0.0, 0.6362, 0.0, 0.6359, 0.0, 0.6361, 0.0, 0.6359, 0.0, 0.6268, 0.0, 0.6268, 0.0, 0.6359, 0.0, 0.6362, 0.0, 0.6289, 0.002113, 0.6268, 0.0, 0.6418, 0.015, 0.6361, 0.015, 0.6359, 0.009116, 0.6418, 0.00926, 0.6361, 0.015, 0.6268, 0.015, 0.6268, 0.009414, 0.6359, 0.009116, 0.6418, 0.00926, 0.6359, 0.009116, 0.6362, 0.0, 0.6418, 0.0, 0.6359, 0.009116, 0.6268, 0.009414, 0.6289, 0.002113, 0.6362, 0.0, 0.6268, 0.015, 0.6268, 0.00926, 0.6268, 0.009116, 0.6268, 0.015, 0.6268, 0.00926, 0.6268, 0.0, 0.6268, 0.0, 0.6268, 0.009116, 0.6268, 0.015, 0.6268, 0.009116, 0.6268, 0.009414, 0.6268, 0.015, 0.6268, 0.009116, 0.6268, 0.0, 0.6289, 0.002113, 0.6268, 0.009414, 0.767, 0.0, 0.7727, 0.0, 0.7728, 0.0, 0.767, 0.0, 0.7727, 0.0, 0.782, 0.0, 0.782, 0.0, 0.7728, 0.0, 0.767, 0.0, 0.7728, 0.0, 0.7725, 0.0, 0.767, 0.0, 0.7728, 0.0, 0.782, 0.0, 0.7798, 0.002113, 0.7725, 0.0, 0.782, 0.015, 0.782, 0.015, 0.782, 0.009116, 0.782, 0.00926, 0.782, 0.015, 0.782, 0.015, 0.782, 0.009414, 0.782, 0.009116, 0.782, 0.00926, 0.782, 0.009116, 0.782, 0.0, 0.782, 0.0, 0.782, 0.009116, 0.782, 0.009414, 0.7798, 0.002113, 0.782, 0.0, 0.767, 0.015, 0.767, 0.00926, 0.7728, 0.009116, 0.7727, 0.015, 0.767, 0.00926, 0.767, 0.0, 0.7725, 0.0, 0.7728, 0.009116, 0.7727, 0.015, 0.7728, 0.009116, 0.782, 0.009414, 0.782, 0.015, 0.7728, 0.009116, 0.7725, 0.0, 0.7798, 0.002113, 0.782, 0.009414, 0.782, 0.985, 0.782, 0.9907, 0.782, 0.9909, 0.782, 0.985, 0.782, 0.9907, 0.782, 1.0, 0.782, 1.0, 0.782, 0.9909, 0.782, 0.985, 0.782, 0.9909, 0.782, 0.9906, 0.782, 0.985, 0.782, 0.9909, 0.782, 1.0, 0.7798, 0.9979, 0.782, 0.9906, 0.767, 1.0, 0.767, 1.0, 0.7728, 1.0, 0.7727, 1.0, 0.767, 1.0, 0.767, 1.0, 0.7725, 1.0, 0.7728, 1.0, 0.7727, 1.0, 0.7728, 1.0, 0.782, 1.0, 0.782, 1.0, 0.7728, 1.0, 0.7725, 1.0, 0.7798, 0.9979, 0.782, 1.0, 0.767, 0.985, 0.7727, 0.985, 0.7728, 0.9909, 0.767, 0.9907, 0.7727, 0.985, 0.782, 0.985, 0.782, 0.9906, 0.7728, 0.9909, 0.767, 0.9907, 0.7728, 0.9909, 0.7725, 1.0, 0.767, 1.0, 0.7728, 0.9909, 0.782, 0.9906, 0.7798, 0.9979, 0.7725, 1.0, 0.6418, 1.0, 0.6361, 1.0, 0.6359, 1.0, 0.6418, 1.0, 0.6361, 1.0, 0.6268, 1.0, 0.6268, 1.0, 0.6359, 1.0, 0.6418, 1.0, 0.6359, 1.0, 0.6362, 1.0, 0.6418, 1.0, 0.6359, 1.0, 0.6268, 1.0, 0.6289, 0.9979, 0.6362, 1.0, 0.6268, 0.985, 0.6268, 0.985, 0.6268, 0.9909, 0.6268, 0.9907, 0.6268, 0.985, 0.6268, 0.985, 0.6268, 0.9906, 0.6268, 0.9909, 0.6268, 0.9907, 0.6268, 0.9909, 0.6268, 1.0, 0.6268, 1.0, 0.6268, 0.9909, 0.6268, 0.9906, 0.6289, 0.9979, 0.6268, 1.0, 0.6418, 0.985, 0.6418, 0.9907, 0.6359, 0.9909, 0.6361, 0.985, 0.6418, 0.9907, 0.6418, 1.0, 0.6362, 1.0, 0.6359, 0.9909, 0.6361, 0.985, 0.6359, 0.9909, 0.6268, 0.9906, 0.6268, 0.985, 0.6359, 0.9909, 0.6362, 1.0, 0.6289, 0.9979, 0.6268, 0.9906, 0.1183, 0.985, 0.1253, 0.985, 0.1302, 0.9905, 0.1255, 0.9907, 0.1253, 0.985, 0.1358, 0.985, 0.1358, 0.9904, 0.1302, 0.9905, 0.1255, 0.9907, 0.1302, 0.9905, 0.135, 1.0, 0.1339, 1.0, 0.1302, 0.9905, 0.1358, 0.9904, 0.1358, 0.9979, 0.135, 1.0, 0.1358, 0.985, 0.1358, 0.9907, 0.1358, 0.9905, 0.1358, 0.985, 0.1358, 0.9907, 0.1358, 1.0, 0.1358, 1.0, 0.1358, 0.9905, 0.1358, 0.985, 0.1358, 0.9905, 0.1358, 0.9904, 0.1358, 0.985, 0.1358, 0.9905, 0.1358, 1.0, 0.1358, 0.9979, 0.1358, 0.9904, 0.153, 1.0, 0.1445, 1.0, 0.1408, 1.0, 0.1465, 1.0, 0.1445, 1.0, 0.1339, 1.0, 0.135, 1.0, 0.1408, 1.0, 0.1465, 1.0, 0.1408, 1.0, 0.1358, 1.0, 0.1359, 1.0, 0.1408, 1.0, 0.135, 1.0, 0.1358, 0.9979, 0.1358, 1.0, 0.1183, 0.015, 0.1255, 0.00926, 0.1302, 0.009462, 0.1253, 0.015, 0.1255, 0.00926, 0.1339, 0.0, 0.1348, 0.0, 0.1302, 0.009462, 0.1253, 0.015, 0.1302, 0.009462, 0.1358, 0.009604, 0.1358, 0.015, 0.1302, 0.009462, 0.1348, 0.0, 0.1358, 0.002124, 0.1358, 0.009604, 0.1576, 0.0, 0.1493, 0.0, 0.1422, 0.0, 0.1469, 0.0, 0.1493, 0.0, 0.1358, 0.0, 0.1358, 0.0, 0.1422, 0.0, 0.1469, 0.0, 0.1422, 0.0, 0.1348, 0.0, 0.1334, 0.0, 0.1422, 0.0, 0.1358, 0.0, 0.1358, 0.002124, 0.1348, 0.0, 0.1358, 0.015, 0.1358, 0.015, 0.1358, 0.009462, 0.1358, 0.00926, 0.1358, 0.015, 0.1358, 0.015, 0.1358, 0.009604, 0.1358, 0.009462, 0.1358, 0.00926, 0.1358, 0.009462, 0.1358, 0.0, 0.1358, 0.0, 0.1358, 0.009462, 0.1358, 0.009604, 0.1358, 0.002124, 0.1358, 0.0, 0.1588, 0.0, 0.154, 0.0, 0.1476, 0.0, 0.1499, 0.0, 0.154, 0.0, 0.1456, 0.0, 0.1408, 0.0, 0.1476, 0.0, 0.1499, 0.0, 0.1476, 0.0, 0.1358, 0.0, 0.1358, 0.0, 0.1476, 0.0, 0.1408, 0.0, 0.1363, 0.002125, 0.1358, 0.0, 0.1504, 0.015, 0.1439, 0.015, 0.1424, 0.009462, 0.1482, 0.00926, 0.1439, 0.015, 0.1358, 0.015, 0.1358, 0.009604, 0.1424, 0.009462, 0.1482, 0.00926, 0.1424, 0.009462, 0.1408, 0.0, 0.1456, 0.0, 0.1424, 0.009462, 0.1358, 0.009604, 0.1363, 0.002125, 0.1408, 0.0, 0.1358, 0.015, 0.1358, 0.00926, 0.1358, 0.009462, 0.1358, 0.015, 0.1358, 0.00926, 0.1358, 0.0, 0.1358, 0.0, 0.1358, 0.009462, 0.1358, 0.015, 0.1358, 0.009462, 0.1358, 0.009604, 0.1358, 0.015, 0.1358, 0.009462, 0.1358, 0.0, 0.1363, 0.002125, 0.1358, 0.009604, 0.1588, 1.0, 0.1499, 1.0, 0.1476, 1.0, 0.154, 1.0, 0.1499, 1.0, 0.1358, 1.0, 0.1358, 1.0, 0.1476, 1.0, 0.154, 1.0, 0.1476, 1.0, 0.1408, 1.0, 0.1456, 1.0, 0.1476, 1.0, 0.1358, 1.0, 0.1363, 0.9979, 0.1408, 1.0, 0.1358, 0.985, 0.1358, 0.985, 0.1358, 0.9905, 0.1358, 0.9907, 0.1358, 0.985, 0.1358, 0.985, 0.1358, 0.9904, 0.1358, 0.9905, 0.1358, 0.9907, 0.1358, 0.9905, 0.1358, 1.0, 0.1358, 1.0, 0.1358, 0.9905, 0.1358, 0.9904, 0.1363, 0.9979, 0.1358, 1.0, 0.1504, 0.985, 0.1482, 0.9907, 0.1424, 0.9905, 0.1439, 0.985, 0.1482, 0.9907, 0.1456, 1.0, 0.1408, 1.0, 0.1424, 0.9905, 0.1439, 0.985, 0.1424, 0.9905, 0.1358, 0.9904, 0.1358, 0.985, 0.1424, 0.9905, 0.1408, 1.0, 0.1363, 0.9979, 0.1358, 0.9904, 0.01783, 0.985, 0.01783, 0.015, 0.01101, 0.015, 0.01101, 0.985, 0.01101, 0.985, 0.01101, 0.015, 0.0, 0.015, 0.0, 0.985, 0.0, 0.985, 0.0, 0.015, 0.0, 0.015, 0.0, 0.985, 0.0, 0.985, 0.0, 0.015, 0.0, 0.015, 0.0, 0.985, 0.782, 0.015, 0.985, 0.015, 0.985, 0.00926, 0.782, 0.00926, 0.782, 0.00926, 0.985, 0.00926, 0.985, 0.0, 0.782, 0.0, 0.782, 0.0, 0.985, 0.0, 0.985, 0.0, 0.782, 0.0, 0.782, 0.0, 0.985, 0.0, 0.985, 0.0, 0.782, 0.0, 0.985, 0.015, 0.985, 0.985, 0.9907, 0.985, 0.9907, 0.015, 0.9907, 0.015, 0.9907, 0.985, 1.0, 0.985, 1.0, 0.015, 1.0, 0.015, 1.0, 0.985, 1.0, 0.985, 1.0, 0.015, 1.0, 0.015, 1.0, 0.985, 1.0, 0.985, 1.0, 0.015, 0.1358, 0.985, 0.01783, 0.985, 0.01783, 0.9907, 0.1358, 0.9907, 0.1358, 0.9907, 0.01783, 0.9907, 0.01783, 1.0, 0.1358, 1.0, 0.1358, 1.0, 0.01783, 1.0, 0.01783, 1.0, 0.1358, 1.0, 0.1358, 1.0, 0.01783, 1.0, 0.01783, 1.0, 0.1358, 1.0, 0.0, 0.985, 0.0, 0.015, 0.0, 0.015, 0.0, 0.985, 0.0, 0.985, 0.0, 0.015, 0.0, 0.015, 0.0, 0.985, 0.0, 0.985, 0.0, 0.015, 0.01051, 0.015, 0.01051, 0.985, 0.01051, 0.985, 0.01051, 0.015, 0.0175, 0.015, 0.0175, 0.985, 0.767, 0.0, 0.985, 0.0, 0.985, 0.0, 0.7738, 0.0, 0.7738, 0.0, 0.985, 0.0, 0.985, 0.0, 0.782, 0.0, 0.782, 0.0, 0.985, 0.0, 0.985, 0.00926, 0.7901, 0.00926, 0.7901, 0.00926, 0.985, 0.00926, 0.985, 0.015, 0.797, 0.015, 1.0, 0.015, 1.0, 0.985, 1.0, 0.985, 1.0, 0.015, 1.0, 0.015, 1.0, 0.985, 1.0, 0.985, 1.0, 0.015, 1.0, 0.015, 1.0, 0.985, 0.9907, 0.985, 0.9907, 0.015, 0.9907, 0.015, 0.9907, 0.985, 0.985, 0.985, 0.985, 0.015, 0.153, 1.0, 0.01783, 1.0, 0.01776, 1.0, 0.1445, 1.0, 0.1445, 1.0, 0.01776, 1.0, 0.01666, 1.0, 0.1339, 1.0, 0.1339, 1.0, 0.01666, 1.0, 0.01731, 0.9907, 0.1255, 0.9907, 0.1255, 0.9907, 0.01731, 0.9907, 0.0175, 0.985, 0.1183, 0.985, 0.985, 1.0, 0.985, 1.0, 0.9907, 1.0, 0.9907, 1.0, 0.9907, 1.0, 0.9907, 1.0, 1.0, 1.0, 1.0, 1.0, 1.0, 1.0, 1.0, 1.0, 1.0, 0.9907, 1.0, 0.9907, 1.0, 0.9907, 1.0, 0.9907, 1.0, 0.985, 1.0, 0.985, 0.985, 0.0, 0.985, 0.0, 0.9907, 0.0, 0.9907, 0.0, 0.9907, 0.0, 0.9907, 0.0, 1.0, 0.0, 1.0, 0.0, 1.0, 0.0, 1.0, 0.0, 1.0, 0.00926, 1.0, 0.00926, 1.0, 0.00926, 1.0, 0.00926, 1.0, 0.015, 1.0, 0.015, 0.01783, 0.0, 0.01783, 0.0, 0.01106, 0.0, 0.01101, 0.0, 0.01101, 0.0, 0.01106, 0.0, 0.0, 0.0, 0.0, 0.0, 0.0, 0.0, 0.0, 0.0, 0.0, 0.00926, 0.0, 0.00926, 0.0, 0.00926, 0.0, 0.00926, 0.0, 0.015, 0.0, 0.015, 0.01783, 1.0, 0.01783, 1.0, 0.01101, 1.0, 0.01106, 1.0, 0.01106, 1.0, 0.01101, 1.0, 0.0, 1.0, 0.0, 1.0, 0.0, 1.0, 0.0, 1.0, 0.0, 0.9907, 0.0, 0.9907, 0.0, 0.9907, 0.0, 0.9907, 0.0, 0.985, 0.0, 0.985, 0.6268, 0.015, 0.782, 0.015, 0.782, 0.00926, 0.6268, 0.00926, 0.6268, 0.00926, 0.782, 0.00926, 0.782, 0.0, 0.6268, 0.0, 0.6268, 0.0, 0.782, 0.0, 0.782, 0.0, 0.6268, 0.0, 0.6268, 0.0, 0.782, 0.0, 0.782, 0.0, 0.6268, 0.0, 0.985, 0.985, 0.782, 0.985, 0.782, 0.9907, 0.985, 0.9907, 0.985, 0.9907, 0.782, 0.9907, 0.782, 1.0, 0.985, 1.0, 0.985, 1.0, 0.782, 1.0, 0.782, 1.0, 0.985, 1.0, 0.985, 1.0, 0.782, 1.0, 0.782, 1.0, 0.985, 1.0, 0.985, 1.0, 0.767, 1.0, 0.7738, 1.0, 0.985, 1.0, 0.985, 1.0, 0.7738, 1.0, 0.782, 1.0, 0.985, 1.0, 0.985, 1.0, 0.782, 1.0, 0.7901, 0.9907, 0.985, 0.9907, 0.985, 0.9907, 0.7901, 0.9907, 0.797, 0.985, 0.985, 0.985, 0.797, 0.015, 0.797, 0.985, 0.7912, 0.985, 0.7912, 0.015, 0.7912, 0.015, 0.7912, 0.985, 0.782, 0.985, 0.782, 0.015, 0.782, 0.015, 0.782, 0.985, 0.782, 0.985, 0.782, 0.015, 0.782, 0.015, 0.782, 0.985, 0.782, 0.985, 0.782, 0.015, 0.782, 0.985, 0.6268, 0.985, 0.6268, 0.9907, 0.782, 0.9907, 0.782, 0.9907, 0.6268, 0.9907, 0.6268, 1.0, 0.782, 1.0, 0.782, 1.0, 0.6268, 1.0, 0.6268, 1.0, 0.782, 1.0, 0.782, 1.0, 0.6268, 1.0, 0.6268, 1.0, 0.782, 1.0, 0.1358, 0.015, 0.6268, 0.015, 0.6268, 0.00926, 0.1358, 0.00926, 0.1358, 0.00926, 0.6268, 0.00926, 0.6268, 0.0, 0.1358, 0.0, 0.1358, 0.0, 0.6268, 0.0, 0.6268, 0.0, 0.1358, 0.0, 0.1358, 0.0, 0.6268, 0.0, 0.6268, 0.0, 0.1358, 0.0, 0.6418, 0.0, 0.767, 0.0, 0.767, 0.0, 0.6418, 0.0, 0.6418, 0.0, 0.767, 0.0, 0.767, 0.0, 0.6418, 0.0, 0.6418, 0.0, 0.767, 0.0, 0.767, 0.00926, 0.6418, 0.00926, 0.6418, 0.00926, 0.767, 0.00926, 0.767, 0.015, 0.6418, 0.015, 0.782, 0.015, 0.782, 0.985, 0.782, 0.985, 0.782, 0.015, 0.782, 0.015, 0.782, 0.985, 0.782, 0.985, 0.782, 0.015, 0.782, 0.015, 0.782, 0.985, 0.7727, 0.985, 0.7727, 0.015, 0.7727, 0.015, 0.7727, 0.985, 0.767, 0.985, 0.767, 0.015, 0.767, 1.0, 0.6418, 1.0, 0.6418, 1.0, 0.767, 1.0, 0.767, 1.0, 0.6418, 1.0, 0.6418, 1.0, 0.767, 1.0, 0.767, 1.0, 0.6418, 1.0, 0.6418, 0.9907, 0.767, 0.9907, 0.767, 0.9907, 0.6418, 0.9907, 0.6418, 0.985, 0.767, 0.985, 0.6418, 0.015, 0.6418, 0.985, 0.6361, 0.985, 0.6361, 0.015, 0.6361, 0.015, 0.6361, 0.985, 0.6268, 0.985, 0.6268, 0.015, 0.6268, 0.015, 0.6268, 0.985, 0.6268, 0.985, 0.6268, 0.015, 0.6268, 0.015, 0.6268, 0.985, 0.6268, 0.985, 0.6268, 0.015, 0.782, 0.985, 0.782, 0.985, 0.782, 0.9907, 0.782, 0.9907, 0.782, 0.9907, 0.782, 0.9907, 0.782, 1.0, 0.782, 1.0, 0.782, 1.0, 0.782, 1.0, 0.7727, 1.0, 0.7727, 1.0, 0.7727, 1.0, 0.7727, 1.0, 0.767, 1.0, 0.767, 1.0, 0.767, 0.0, 0.767, 0.0, 0.7727, 0.0, 0.7727, 0.0, 0.7727, 0.0, 0.7727, 0.0, 0.782, 0.0, 0.782, 0.0, 0.782, 0.0, 0.782, 0.0, 0.782, 0.00926, 0.782, 0.00926, 0.782, 0.00926, 0.782, 0.00926, 0.782, 0.015, 0.782, 0.015, 0.6268, 0.985, 0.1358, 0.985, 0.1358, 0.9907, 0.6268, 0.9907, 0.6268, 0.9907, 0.1358, 0.9907, 0.1358, 1.0, 0.6268, 1.0, 0.6268, 1.0, 0.1358, 1.0, 0.1358, 1.0, 0.6268, 1.0, 0.6268, 1.0, 0.1358, 1.0, 0.1358, 1.0, 0.6268, 1.0, 0.01783, 0.015, 0.1358, 0.015, 0.1358, 0.00926, 0.01783, 0.00926, 0.01783, 0.00926, 0.1358, 0.00926, 0.1358, 0.0, 0.01783, 0.0, 0.01783, 0.0, 0.1358, 0.0, 0.1358, 0.0, 0.01783, 0.0, 0.01783, 0.0, 0.1358, 0.0, 0.1358, 0.0, 0.01783, 0.0, 0.01783, 0.0, 0.153, 0.0, 0.1445, 0.0, 0.01776, 0.0, 0.01776, 0.0, 0.1445, 0.0, 0.1339, 0.0, 0.01666, 0.0, 0.01666, 0.0, 0.1339, 0.0, 0.1255, 0.00926, 0.01731, 0.00926, 0.01731, 0.00926, 0.1255, 0.00926, 0.1183, 0.015, 0.0175, 0.015, 0.1358, 0.015, 0.1358, 0.985, 0.1358, 0.985, 0.1358, 0.015, 0.1358, 0.015, 0.1358, 0.985, 0.1358, 0.985, 0.1358, 0.015, 0.1358, 0.015, 0.1358, 0.985, 0.1253, 0.985, 0.1253, 0.015, 0.1253, 0.015, 0.1253, 0.985, 0.1183, 0.985, 0.1183, 0.015, 0.1588, 0.0, 0.6492, 0.0, 0.6406, 0.0, 0.154, 0.0, 0.154, 0.0, 0.6406, 0.0, 0.6268, 0.0, 0.1456, 0.0, 0.1456, 0.0, 0.6268, 0.0, 0.6272, 0.00926, 0.1482, 0.00926, 0.1482, 0.00926, 0.6272, 0.00926, 0.6268, 0.015, 0.1504, 0.015, 0.6492, 1.0, 0.1588, 1.0, 0.154, 1.0, 0.6406, 1.0, 0.6406, 1.0, 0.154, 1.0, 0.1456, 1.0, 0.6268, 1.0, 0.6268, 1.0, 0.1456, 1.0, 0.1482, 0.9907, 0.6272, 0.9907, 0.6272, 0.9907, 0.1482, 0.9907, 0.1504, 0.985, 0.6268, 0.985, 0.1504, 0.015, 0.1504, 0.985, 0.1439, 0.985, 0.1439, 0.015, 0.1439, 0.015, 0.1439, 0.985, 0.1358, 0.985, 0.1358, 0.015, 0.1358, 0.015, 0.1358, 0.985, 0.1358, 0.985, 0.1358, 0.015, 0.1358, 0.015, 0.1358, 0.985, 0.1358, 0.985, 0.1358, 0.015, 0.1358, 0.015, 0.1358, 0.015, 0.1358, 0.00926, 0.1358, 0.00926, 0.1358, 0.00926, 0.1358, 0.00926, 0.1358, 0.0, 0.1358, 0.0, 0.1358, 0.0, 0.1358, 0.0, 0.1493, 0.0, 0.1499, 0.0, 0.1499, 0.0, 0.1493, 0.0, 0.1576, 0.0, 0.1588, 0.0, 0.1588, 1.0, 0.1576, 1.0, 0.1493, 1.0, 0.1499, 1.0, 0.1499, 1.0, 0.1493, 1.0, 0.1358, 1.0, 0.1358, 1.0, 0.1358, 1.0, 0.1358, 1.0, 0.1358, 0.9907, 0.1358, 0.9907, 0.1358, 0.9907, 0.1358, 0.9907, 0.1358, 0.985, 0.1358, 0.985, 0.782, 0.985, 0.782, 0.985, 0.782, 0.9907, 0.782, 0.9907, 0.782, 0.9907, 0.782, 0.9907, 0.782, 1.0, 0.782, 1.0, 0.782, 1.0, 0.782, 1.0, 0.7727, 1.0, 0.7727, 1.0, 0.7727, 1.0, 0.7727, 1.0, 0.767, 1.0, 0.767, 1.0, 0.767, 0.0, 0.767, 0.0, 0.7727, 0.0, 0.7727, 0.0, 0.7727, 0.0, 0.7727, 0.0, 0.782, 0.0, 0.782, 0.0, 0.782, 0.0, 0.782, 0.0, 0.782, 0.00926, 0.782, 0.00926, 0.782, 0.00926, 0.782, 0.00926, 0.782, 0.015, 0.782, 0.015, 0.6268, 0.985, 0.6268, 0.985, 0.6268, 0.9907, 0.6268, 0.9907, 0.6268, 0.9907, 0.6268, 0.9907, 0.6268, 1.0, 0.6268, 1.0, 0.6268, 1.0, 0.6268, 1.0, 0.6361, 1.0, 0.6361, 1.0, 0.6361, 1.0, 0.6361, 1.0, 0.6418, 1.0, 0.6418, 1.0, 0.6268, 0.015, 0.6268, 0.015, 0.6268, 0.00926, 0.6268, 0.00926, 0.6268, 0.00926, 0.6268, 0.00926, 0.6268, 0.0, 0.6268, 0.0, 0.6268, 0.0, 0.6268, 0.0, 0.6361, 0.0, 0.6361, 0.0, 0.6361, 0.0, 0.6361, 0.0, 0.6418, 0.0, 0.6418, 0.0, 0.01783, 0.015, 0.01783, 0.985, 0.1358, 0.985, 0.1358, 0.015, 1.0, 0.985, 1.0, 0.985, 1.0, 0.985, 1.0, 0.985, 1.0, 0.015, 1.0, 0.985, 1.0, 0.985, 1.0, 0.015, 1.0, 0.985, 1.0, 0.015, 1.0, 0.015, 1.0, 0.985, 1.0, 0.985, 1.0, 0.985, 1.0, 0.985, 1.0, 0.985, 1.0, 0.015, 1.0, 0.985, 1.0, 0.985, 1.0, 0.015, 1.0, 0.015, 1.0, 0.985, 1.0, 0.985, 1.0, 0.015, 1.0, 0.015, 1.0, 0.015, 1.0, 0.015, 1.0, 0.015, 1.0, 0.985, 1.0, 0.015, 1.0, 0.015, 1.0, 0.985, 1.0, 0.015, 1.0, 0.985, 1.0, 0.985, 1.0, 0.015, 1.0, 0.015, 1.0, 0.015, 1.0, 0.015, 1.0, 0.015, 1.0, 0.985, 1.0, 0.015, 1.0, 0.015, 1.0, 0.985, 1.0, 0.985, 1.0, 0.985, 1.0, 0.985, 1.0, 0.985])
me_plane.update()
me_cylinder = bpy.data.meshes.new('Cylinder')
me_cylinder.from_pydata([(0.0, 1.0, -1.0), (0.0, 1.0, 1.0), (0.1951, 0.9808, -1.0), (0.1951, 0.9808, 1.0), (0.3827, 0.9239, -1.0), (0.3827, 0.9239, 1.0), (0.5556, 0.8315, -1.0), (0.5556, 0.8315, 1.0), (0.7071, 0.7071, -1.0), (0.7071, 0.7071, 1.0), (0.8315, 0.5556, -1.0), (0.8315, 0.5556, 1.0), (0.9239, 0.3827, -1.0), (0.9239, 0.3827, 1.0), (0.9808, 0.1951, -1.0), (0.9808, 0.1951, 1.0), (1.0, 0.0, -1.0), (1.0, 0.0, 1.0), (0.9808, -0.1951, -1.0), (0.9808, -0.1951, 1.0), (0.9239, -0.3827, -1.0), (0.9239, -0.3827, 1.0), (0.8315, -0.5556, -1.0), (0.8315, -0.5556, 1.0), (0.7071, -0.7071, -1.0), (0.7071, -0.7071, 1.0), (0.5556, -0.8315, -1.0), (0.5556, -0.8315, 1.0), (0.3827, -0.9239, -1.0), (0.3827, -0.9239, 1.0), (0.1951, -0.9808, -1.0), (0.1951, -0.9808, 1.0), (0.0, -1.0, -1.0), (0.0, -1.0, 1.0), (-0.1951, -0.9808, -1.0), (-0.1951, -0.9808, 1.0), (-0.3827, -0.9239, -1.0), (-0.3827, -0.9239, 1.0), (-0.5556, -0.8315, -1.0), (-0.5556, -0.8315, 1.0), (-0.7071, -0.7071, -1.0), (-0.7071, -0.7071, 1.0), (-0.8315, -0.5556, -1.0), (-0.8315, -0.5556, 1.0), (-0.9239, -0.3827, -1.0), (-0.9239, -0.3827, 1.0), (-0.9808, -0.1951, -1.0), (-0.9808, -0.1951, 1.0), (-1.0, 0.0, -1.0), (-1.0, 0.0, 1.0), (-0.9808, 0.1951, -1.0), (-0.9808, 0.1951, 1.0), (-0.9239, 0.3827, -1.0), (-0.9239, 0.3827, 1.0), (-0.8315, 0.5556, -1.0), (-0.8315, 0.5556, 1.0), (-0.7071, 0.7071, -1.0), (-0.7071, 0.7071, 1.0), (-0.5556, 0.8315, -1.0), (-0.5556, 0.8315, 1.0), (-0.3827, 0.9239, -1.0), (-0.3827, 0.9239, 1.0), (-0.1951, 0.9808, -1.0), (-0.1951, 0.9808, 1.0), (0.1831, 0.9204, 1.135), (-8.237e-09, 0.9384, 1.135), (0.3591, 0.867, 1.135), (0.5213, 0.7802, 1.135), (0.6635, 0.6635, 1.135), (0.7802, 0.5213, 1.135), (0.867, 0.3591, 1.135), (0.9204, 0.1831, 1.135), (0.9384, 1.612e-10, 1.135), (0.9204, -0.1831, 1.135), (0.867, -0.3591, 1.135), (0.7802, -0.5213, 1.135), (0.6635, -0.6635, 1.135), (0.5213, -0.7802, 1.135), (0.3591, -0.867, 1.135), (0.1831, -0.9204, 1.135), (-8.237e-09, -0.9384, 1.135), (-0.1831, -0.9204, 1.135), (-0.3591, -0.867, 1.135), (-0.5213, -0.7802, 1.135), (-0.6635, -0.6635, 1.135), (-0.7802, -0.5213, 1.135), (-0.867, -0.3591, 1.135), (-0.9204, -0.1831, 1.135), (-0.9384, 1.612e-10, 1.135), (-0.9204, 0.1831, 1.135), (-0.867, 0.3591, 1.135), (-0.7802, 0.5213, 1.135), (-0.6635, 0.6635, 1.135), (-0.5213, 0.7802, 1.135), (-0.3591, 0.867, 1.135), (-0.1831, 0.9204, 1.135), (0.1216, 0.6112, -0.278), (-8.832e-08, 0.6232, -0.278), (0.2385, 0.5757, -0.278), (0.3462, 0.5182, -0.278), (0.4407, 0.4407, -0.278), (0.5182, 0.3462, -0.278), (0.5757, 0.2385, -0.278), (0.6112, 0.1216, -0.278), (0.6232, 1.865e-09, -0.278), (0.6112, -0.1216, -0.278), (0.5757, -0.2385, -0.278), (0.5182, -0.3462, -0.278), (0.4407, -0.4407, -0.278), (0.3462, -0.5182, -0.278), (0.2385, -0.5757, -0.278), (0.1216, -0.6112, -0.278), (-8.832e-08, -0.6232, -0.278), (-0.1216, -0.6112, -0.278), (-0.2385, -0.5757, -0.278), (-0.3462, -0.5182, -0.278), (-0.4407, -0.4407, -0.278), (-0.5182, -0.3462, -0.278), (-0.5757, -0.2385, -0.278), (-0.6112, -0.1216, -0.278), (-0.6232, 1.865e-09, -0.278), (-0.6112, 0.1216, -0.278), (-0.5757, 0.2385, -0.278), (-0.5182, 0.3462, -0.278), (-0.4407, 0.4407, -0.278), (-0.3462, 0.5182, -0.278), (-0.2385, 0.5757, -0.278), (-0.1216, 0.6112, -0.278), (0.1523, 0.7658, 0.4287), (0.2988, 0.7214, 0.4287), (-0.5521, 0.5521, 0.4287), (-0.4338, 0.6492, 0.4287), (0.1523, -0.7658, 0.4287), (-4.828e-08, -0.7808, 0.4287), (0.4338, 0.6492, 0.4287), (-0.2988, 0.7214, 0.4287), (-0.1523, -0.7658, 0.4287), (0.5521, 0.5521, 0.4287), (-0.1523, 0.7658, 0.4287), (-0.2988, -0.7214, 0.4287), (0.6492, 0.4338, 0.4287), (-4.828e-08, 0.7808, 0.4287), (-0.4338, -0.6492, 0.4287), (0.7214, 0.2988, 0.4287), (-0.5521, -0.5521, 0.4287), (0.7658, 0.1523, 0.4287), (-0.6492, -0.4338, 0.4287), (0.7808, 1.013e-09, 0.4287), (-0.7214, -0.2988, 0.4287), (0.7658, -0.1523, 0.4287), (-0.7658, -0.1523, 0.4287), (0.7214, -0.2988, 0.4287), (-0.7808, 1.013e-09, 0.4287), (0.6492, -0.4338, 0.4287), (-0.7658, 0.1523, 0.4287), (0.5521, -0.5521, 0.4287), (-0.7214, 0.2988, 0.4287), (0.4338, -0.6492, 0.4287), (-0.6492, 0.4338, 0.4287), (0.2988, -0.7214, 0.4287), (0.3444, 0.8315, 0.9631), (-0.5, 0.7483, 0.9631), (-1.8e-08, -0.9, 0.9631), (0.5, 0.7483, 0.9631), (-0.3444, 0.8315, 0.9631), (-0.1756, -0.8827, 0.9631), (0.6364, 0.6364, 0.9631), (-0.1756, 0.8827, 0.9631), (-0.3444, -0.8315, 0.9631), (0.7483, 0.5, 0.9631), (-1.8e-08, 0.9, 0.9631), (-0.5, -0.7483, 0.9631), (0.8315, 0.3444, 0.9631), (-0.6364, -0.6364, 0.9631), (0.8827, 0.1756, 0.9631), (-0.7483, -0.5, 0.9631), (0.9, 3.689e-10, 0.9631), (-0.8315, -0.3444, 0.9631), (0.8827, -0.1756, 0.9631), (-0.8827, -0.1756, 0.9631), (0.8315, -0.3444, 0.9631), (-0.9, 3.689e-10, 0.9631), (0.7483, -0.5, 0.9631), (-0.8827, 0.1756, 0.9631), (0.6364, -0.6364, 0.9631), (-0.8315, 0.3444, 0.9631), (0.5, -0.7483, 0.9631), (-0.7483, 0.5, 0.9631), (0.3444, -0.8315, 0.9631), (0.1756, 0.8827, 0.9631), (-0.6364, 0.6364, 0.9631), (0.1756, -0.8827, 0.9631)], [], [(0, 1, 3, 2), (2, 3, 5, 4), (4, 5, 7, 6), (6, 7, 9, 8), (8, 9, 11, 10), (10, 11, 13, 12), (12, 13, 15, 14), (14, 15, 17, 16), (16, 17, 19, 18), (18, 19, 21, 20), (20, 21, 23, 22), (22, 23, 25, 24), (24, 25, 27, 26), (26, 27, 29, 28), (28, 29, 31, 30), (30, 31, 33, 32), (32, 33, 35, 34), (34, 35, 37, 36), (36, 37, 39, 38), (38, 39, 41, 40), (40, 41, 43, 42), (42, 43, 45, 44), (44, 45, 47, 46), (46, 47, 49, 48), (48, 49, 51, 50), (50, 51, 53, 52), (52, 53, 55, 54), (54, 55, 57, 56), (56, 57, 59, 58), (58, 59, 61, 60), (13, 11, 69, 70), (60, 61, 63, 62), (62, 63, 1, 0), (0, 2, 4, 6, 8, 10, 12, 14, 16, 18, 20, 22, 24, 26, 28, 30, 32, 34, 36, 38, 40, 42, 44, 46, 48, 50, 52, 54, 56, 58, 60, 62), (129, 128, 96, 98), (31, 29, 78, 79), (49, 47, 87, 88), (5, 3, 64, 66), (23, 21, 74, 75), (41, 39, 83, 84), (59, 57, 92, 93), (15, 13, 70, 71), (33, 31, 79, 80), (51, 49, 88, 89), (7, 5, 66, 67), (25, 23, 75, 76), (43, 41, 84, 85), (61, 59, 93, 94), (17, 15, 71, 72), (35, 33, 80, 81), (53, 51, 89, 90), (9, 7, 67, 68), (27, 25, 76, 77), (45, 43, 85, 86), (63, 61, 94, 95), (19, 17, 72, 73), (37, 35, 81, 82), (55, 53, 90, 91), (11, 9, 68, 69), (29, 27, 77, 78), (47, 45, 86, 87), (3, 1, 65, 64), (1, 63, 95, 65), (21, 19, 73, 74), (39, 37, 82, 83), (57, 55, 91, 92), (96, 97, 127, 126, 125, 124, 123, 122, 121, 120, 119, 118, 117, 116, 115, 114, 113, 112, 111, 110, 109, 108, 107, 106, 105, 104, 103, 102, 101, 100, 99, 98), (131, 130, 124, 125), (133, 132, 111, 112), (134, 129, 98, 99), (135, 131, 125, 126), (136, 133, 112, 113), (137, 134, 99, 100), (138, 135, 126, 127), (139, 136, 113, 114), (140, 137, 100, 101), (141, 138, 127, 97), (142, 139, 114, 115), (143, 140, 101, 102), (144, 142, 115, 116), (145, 143, 102, 103), (146, 144, 116, 117), (147, 145, 103, 104), (148, 146, 117, 118), (149, 147, 104, 105), (150, 148, 118, 119), (151, 149, 105, 106), (152, 150, 119, 120), (153, 151, 106, 107), (154, 152, 120, 121), (155, 153, 107, 108), (156, 154, 121, 122), (157, 155, 108, 109), (158, 156, 122, 123), (159, 157, 109, 110), (128, 141, 97, 96), (130, 158, 123, 124), (132, 159, 110, 111), (191, 188, 159, 132), (190, 187, 158, 130), (189, 170, 141, 128), (188, 186, 157, 159), (187, 185, 156, 158), (186, 184, 155, 157), (185, 183, 154, 156), (184, 182, 153, 155), (183, 181, 152, 154), (182, 180, 151, 153), (181, 179, 150, 152), (180, 178, 149, 151), (179, 177, 148, 150), (178, 176, 147, 149), (177, 175, 146, 148), (176, 174, 145, 147), (175, 173, 144, 146), (174, 172, 143, 145), (173, 171, 142, 144), (172, 169, 140, 143), (171, 168, 139, 142), (170, 167, 138, 141), (169, 166, 137, 140), (168, 165, 136, 139), (167, 164, 135, 138), (166, 163, 134, 137), (165, 162, 133, 136), (164, 161, 131, 135), (163, 160, 129, 134), (162, 191, 132, 133), (161, 190, 130, 131), (160, 189, 128, 129), (66, 64, 189, 160), (93, 92, 190, 161), (80, 79, 191, 162), (67, 66, 160, 163), (94, 93, 161, 164), (81, 80, 162, 165), (68, 67, 163, 166), (95, 94, 164, 167), (82, 81, 165, 168), (69, 68, 166, 169), (65, 95, 167, 170), (83, 82, 168, 171), (70, 69, 169, 172), (84, 83, 171, 173), (71, 70, 172, 174), (85, 84, 173, 175), (72, 71, 174, 176), (86, 85, 175, 177), (73, 72, 176, 178), (87, 86, 177, 179), (74, 73, 178, 180), (88, 87, 179, 181), (75, 74, 180, 182), (89, 88, 181, 183), (76, 75, 182, 184), (90, 89, 183, 185), (77, 76, 184, 186), (91, 90, 185, 187), (78, 77, 186, 188), (64, 65, 170, 189), (92, 91, 187, 190), (79, 78, 188, 191)])
_uv = me_cylinder.uv_layers.new(name='UVMap')
_uv.uv.foreach_set('vector', [1.0, 0.5, 1.0, 1.0, 0.9688, 1.0, 0.9688, 0.5, 0.9688, 0.5, 0.9688, 1.0, 0.9375, 1.0, 0.9375, 0.5, 0.9375, 0.5, 0.9375, 1.0, 0.9062, 1.0, 0.9062, 0.5, 0.9062, 0.5, 0.9062, 1.0, 0.875, 1.0, 0.875, 0.5, 0.875, 0.5, 0.875, 1.0, 0.8438, 1.0, 0.8438, 0.5, 0.8438, 0.5, 0.8438, 1.0, 0.8125, 1.0, 0.8125, 0.5, 0.8125, 0.5, 0.8125, 1.0, 0.7812, 1.0, 0.7812, 0.5, 0.7812, 0.5, 0.7812, 1.0, 0.75, 1.0, 0.75, 0.5, 0.75, 0.5, 0.75, 1.0, 0.7188, 1.0, 0.7188, 0.5, 0.7188, 0.5, 0.7188, 1.0, 0.6875, 1.0, 0.6875, 0.5, 0.6875, 0.5, 0.6875, 1.0, 0.6562, 1.0, 0.6562, 0.5, 0.6562, 0.5, 0.6562, 1.0, 0.625, 1.0, 0.625, 0.5, 0.625, 0.5, 0.625, 1.0, 0.5938, 1.0, 0.5938, 0.5, 0.5938, 0.5, 0.5938, 1.0, 0.5625, 1.0, 0.5625, 0.5, 0.5625, 0.5, 0.5625, 1.0, 0.5312, 1.0, 0.5312, 0.5, 0.5312, 0.5, 0.5312, 1.0, 0.5, 1.0, 0.5, 0.5, 0.5, 0.5, 0.5, 1.0, 0.4688, 1.0, 0.4688, 0.5, 0.4688, 0.5, 0.4688, 1.0, 0.4375, 1.0, 0.4375, 0.5, 0.4375, 0.5, 0.4375, 1.0, 0.4062, 1.0, 0.4062, 0.5, 0.4062, 0.5, 0.4062, 1.0, 0.375, 1.0, 0.375, 0.5, 0.375, 0.5, 0.375, 1.0, 0.3438, 1.0, 0.3438, 0.5, 0.3438, 0.5, 0.3438, 1.0, 0.3125, 1.0, 0.3125, 0.5, 0.3125, 0.5, 0.3125, 1.0, 0.2812, 1.0, 0.2812, 0.5, 0.2812, 0.5, 0.2812, 1.0, 0.25, 1.0, 0.25, 0.5, 0.25, 0.5, 0.25, 1.0, 0.2188, 1.0, 0.2188, 0.5, 0.2188, 0.5, 0.2188, 1.0, 0.1875, 1.0, 0.1875, 0.5, 0.1875, 0.5, 0.1875, 1.0, 0.1562, 1.0, 0.1562, 0.5, 0.1562, 0.5, 0.1562, 1.0, 0.125, 1.0, 0.125, 0.5, 0.125, 0.5, 0.125, 1.0, 0.09375, 1.0, 0.09375, 0.5, 0.09375, 0.5, 0.09375, 1.0, 0.0625, 1.0, 0.0625, 0.5, 0.8125, 1.0, 0.8438, 1.0, 0.8438, 1.0, 0.8125, 1.0, 0.0625, 0.5, 0.0625, 1.0, 0.03125, 1.0, 0.03125, 0.5, 0.03125, 0.5, 0.03125, 1.0, 0.0, 1.0, 0.0, 0.5, 0.75, 0.49, 0.7968, 0.4854, 0.8418, 0.4717, 0.8833, 0.4496, 0.9197, 0.4197, 0.9496, 0.3833, 0.9717, 0.3418, 0.9854, 0.2968, 0.99, 0.25, 0.9854, 0.2032, 0.9717, 0.1582, 0.9496, 0.1167, 0.9197, 0.08029, 0.8833, 0.05045, 0.8418, 0.02827, 0.7968, 0.01461, 0.75, 0.01, 0.7032, 0.01461, 0.6582, 0.02827, 0.6167, 0.05045, 0.5803, 0.08029, 0.5504, 0.1167, 0.5283, 0.1582, 0.5146, 0.2032, 0.51, 0.25, 0.5146, 0.2968, 0.5283, 0.3418, 0.5504, 0.3833, 0.5803, 0.4197, 0.6167, 0.4496, 0.6582, 0.4717, 0.7032, 0.4854, 0.9375, 1.0, 0.9688, 1.0, 0.9688, 1.0, 0.9375, 1.0, 0.5312, 1.0, 0.5625, 1.0, 0.5625, 1.0, 0.5312, 1.0, 0.25, 1.0, 0.2812, 1.0, 0.2812, 1.0, 0.25, 1.0, 0.9375, 1.0, 0.9688, 1.0, 0.9688, 1.0, 0.9375, 1.0, 0.6562, 1.0, 0.6875, 1.0, 0.6875, 1.0, 0.6562, 1.0, 0.375, 1.0, 0.4062, 1.0, 0.4062, 1.0, 0.375, 1.0, 0.09375, 1.0, 0.125, 1.0, 0.125, 1.0, 0.09375, 1.0, 0.7812, 1.0, 0.8125, 1.0, 0.8125, 1.0, 0.7812, 1.0, 0.5, 1.0, 0.5312, 1.0, 0.5312, 1.0, 0.5, 1.0, 0.2188, 1.0, 0.25, 1.0, 0.25, 1.0, 0.2188, 1.0, 0.9062, 1.0, 0.9375, 1.0, 0.9375, 1.0, 0.9062, 1.0, 0.625, 1.0, 0.6562, 1.0, 0.6562, 1.0, 0.625, 1.0, 0.3438, 1.0, 0.375, 1.0, 0.375, 1.0, 0.3438, 1.0, 0.0625, 1.0, 0.09375, 1.0, 0.09375, 1.0, 0.0625, 1.0, 0.75, 1.0, 0.7812, 1.0, 0.7812, 1.0, 0.75, 1.0, 0.4688, 1.0, 0.5, 1.0, 0.5, 1.0, 0.4688, 1.0, 0.1875, 1.0, 0.2188, 1.0, 0.2188, 1.0, 0.1875, 1.0, 0.875, 1.0, 0.9062, 1.0, 0.9062, 1.0, 0.875, 1.0, 0.5938, 1.0, 0.625, 1.0, 0.625, 1.0, 0.5938, 1.0, 0.3125, 1.0, 0.3438, 1.0, 0.3438, 1.0, 0.3125, 1.0, 0.03125, 1.0, 0.0625, 1.0, 0.0625, 1.0, 0.03125, 1.0, 0.7188, 1.0, 0.75, 1.0, 0.75, 1.0, 0.7188, 1.0, 0.4375, 1.0, 0.4688, 1.0, 0.4688, 1.0, 0.4375, 1.0, 0.1562, 1.0, 0.1875, 1.0, 0.1875, 1.0, 0.1562, 1.0, 0.8438, 1.0, 0.875, 1.0, 0.875, 1.0, 0.8438, 1.0, 0.5625, 1.0, 0.5938, 1.0, 0.5938, 1.0, 0.5625, 1.0, 0.2812, 1.0, 0.3125, 1.0, 0.3125, 1.0, 0.2812, 1.0, 0.9688, 1.0, 1.0, 1.0, 1.0, 1.0, 0.9688, 1.0, 0.0, 1.0, 0.03125, 1.0, 0.03125, 1.0, 0.0, 1.0, 0.6875, 1.0, 0.7188, 1.0, 0.7188, 1.0, 0.6875, 1.0, 0.4062, 1.0, 0.4375, 1.0, 0.4375, 1.0, 0.4062, 1.0, 0.125, 1.0, 0.1562, 1.0, 0.1562, 1.0, 0.125, 1.0, 0.2968, 0.4854, 0.25, 0.49, 0.2032, 0.4854, 0.1582, 0.4717, 0.1167, 0.4496, 0.08029, 0.4197, 0.05045, 0.3833, 0.02827, 0.3418, 0.01461, 0.2968, 0.01, 0.25, 0.01461, 0.2032, 0.02827, 0.1582, 0.05045, 0.1167, 0.08029, 0.08029, 0.1167, 0.05045, 0.1582, 0.02827, 0.2032, 0.01461, 0.25, 0.01, 0.2968, 0.01461, 0.3418, 0.02827, 0.3833, 0.05045, 0.4197, 0.08029, 0.4496, 0.1167, 0.4717, 0.1582, 0.4854, 0.2032, 0.49, 0.25, 0.4854, 0.2968, 0.4717, 0.3418, 0.4496, 0.3833, 0.4197, 0.4197, 0.3833, 0.4496, 0.3418, 0.4717, 0.09375, 1.0, 0.125, 1.0, 0.125, 1.0, 0.09375, 1.0, 0.5, 1.0, 0.5312, 1.0, 0.5312, 1.0, 0.5, 1.0, 0.9062, 1.0, 0.9375, 1.0, 0.9375, 1.0, 0.9062, 1.0, 0.0625, 1.0, 0.09375, 1.0, 0.09375, 1.0, 0.0625, 1.0, 0.4688, 1.0, 0.5, 1.0, 0.5, 1.0, 0.4688, 1.0, 0.875, 1.0, 0.9062, 1.0, 0.9062, 1.0, 0.875, 1.0, 0.03125, 1.0, 0.0625, 1.0, 0.0625, 1.0, 0.03125, 1.0, 0.4375, 1.0, 0.4688, 1.0, 0.4688, 1.0, 0.4375, 1.0, 0.8438, 1.0, 0.875, 1.0, 0.875, 1.0, 0.8438, 1.0, 0.0, 1.0, 0.03125, 1.0, 0.03125, 1.0, 0.0, 1.0, 0.4062, 1.0, 0.4375, 1.0, 0.4375, 1.0, 0.4062, 1.0, 0.8125, 1.0, 0.8438, 1.0, 0.8438, 1.0, 0.8125, 1.0, 0.375, 1.0, 0.4062, 1.0, 0.4062, 1.0, 0.375, 1.0, 0.7812, 1.0, 0.8125, 1.0, 0.8125, 1.0, 0.7812, 1.0, 0.3438, 1.0, 0.375, 1.0, 0.375, 1.0, 0.3438, 1.0, 0.75, 1.0, 0.7812, 1.0, 0.7812, 1.0, 0.75, 1.0, 0.3125, 1.0, 0.3438, 1.0, 0.3438, 1.0, 0.3125, 1.0, 0.7188, 1.0, 0.75, 1.0, 0.75, 1.0, 0.7188, 1.0, 0.2812, 1.0, 0.3125, 1.0, 0.3125, 1.0, 0.2812, 1.0, 0.6875, 1.0, 0.7188, 1.0, 0.7188, 1.0, 0.6875, 1.0, 0.25, 1.0, 0.2812, 1.0, 0.2812, 1.0, 0.25, 1.0, 0.6562, 1.0, 0.6875, 1.0, 0.6875, 1.0, 0.6562, 1.0, 0.2188, 1.0, 0.25, 1.0, 0.25, 1.0, 0.2188, 1.0, 0.625, 1.0, 0.6562, 1.0, 0.6562, 1.0, 0.625, 1.0, 0.1875, 1.0, 0.2188, 1.0, 0.2188, 1.0, 0.1875, 1.0, 0.5938, 1.0, 0.625, 1.0, 0.625, 1.0, 0.5938, 1.0, 0.1562, 1.0, 0.1875, 1.0, 0.1875, 1.0, 0.1562, 1.0, 0.5625, 1.0, 0.5938, 1.0, 0.5938, 1.0, 0.5625, 1.0, 0.9688, 1.0, 1.0, 1.0, 1.0, 1.0, 0.9688, 1.0, 0.125, 1.0, 0.1562, 1.0, 0.1562, 1.0, 0.125, 1.0, 0.5312, 1.0, 0.5625, 1.0, 0.5625, 1.0, 0.5312, 1.0, 0.5312, 1.0, 0.5625, 1.0, 0.5625, 1.0, 0.5312, 1.0, 0.125, 1.0, 0.1562, 1.0, 0.1562, 1.0, 0.125, 1.0, 0.9688, 1.0, 1.0, 1.0, 1.0, 1.0, 0.9688, 1.0, 0.5625, 1.0, 0.5938, 1.0, 0.5938, 1.0, 0.5625, 1.0, 0.1562, 1.0, 0.1875, 1.0, 0.1875, 1.0, 0.1562, 1.0, 0.5938, 1.0, 0.625, 1.0, 0.625, 1.0, 0.5938, 1.0, 0.1875, 1.0, 0.2188, 1.0, 0.2188, 1.0, 0.1875, 1.0, 0.625, 1.0, 0.6562, 1.0, 0.6562, 1.0, 0.625, 1.0, 0.2188, 1.0, 0.25, 1.0, 0.25, 1.0, 0.2188, 1.0, 0.6562, 1.0, 0.6875, 1.0, 0.6875, 1.0, 0.6562, 1.0, 0.25, 1.0, 0.2812, 1.0, 0.2812, 1.0, 0.25, 1.0, 0.6875, 1.0, 0.7188, 1.0, 0.7188, 1.0, 0.6875, 1.0, 0.2812, 1.0, 0.3125, 1.0, 0.3125, 1.0, 0.2812, 1.0, 0.7188, 1.0, 0.75, 1.0, 0.75, 1.0, 0.7188, 1.0, 0.3125, 1.0, 0.3438, 1.0, 0.3438, 1.0, 0.3125, 1.0, 0.75, 1.0, 0.7812, 1.0, 0.7812, 1.0, 0.75, 1.0, 0.3438, 1.0, 0.375, 1.0, 0.375, 1.0, 0.3438, 1.0, 0.7812, 1.0, 0.8125, 1.0, 0.8125, 1.0, 0.7812, 1.0, 0.375, 1.0, 0.4062, 1.0, 0.4062, 1.0, 0.375, 1.0, 0.8125, 1.0, 0.8438, 1.0, 0.8438, 1.0, 0.8125, 1.0, 0.4062, 1.0, 0.4375, 1.0, 0.4375, 1.0, 0.4062, 1.0, 0.0, 1.0, 0.03125, 1.0, 0.03125, 1.0, 0.0, 1.0, 0.8438, 1.0, 0.875, 1.0, 0.875, 1.0, 0.8438, 1.0, 0.4375, 1.0, 0.4687, 1.0, 0.4688, 1.0, 0.4375, 1.0, 0.03125, 1.0, 0.0625, 1.0, 0.0625, 1.0, 0.03125, 1.0, 0.875, 1.0, 0.9063, 1.0, 0.9062, 1.0, 0.875, 1.0, 0.4687, 1.0, 0.5, 1.0, 0.5, 1.0, 0.4688, 1.0, 0.0625, 1.0, 0.09375, 1.0, 0.09375, 1.0, 0.0625, 1.0, 0.9063, 1.0, 0.9375, 1.0, 0.9375, 1.0, 0.9062, 1.0, 0.5, 1.0, 0.5312, 1.0, 0.5312, 1.0, 0.5, 1.0, 0.09375, 1.0, 0.125, 1.0, 0.125, 1.0, 0.09375, 1.0, 0.9375, 1.0, 0.9688, 1.0, 0.9688, 1.0, 0.9375, 1.0, 0.9375, 1.0, 0.9688, 1.0, 0.9688, 1.0, 0.9375, 1.0, 0.09375, 1.0, 0.125, 1.0, 0.125, 1.0, 0.09375, 1.0, 0.5, 1.0, 0.5312, 1.0, 0.5312, 1.0, 0.5, 1.0, 0.9062, 1.0, 0.9375, 1.0, 0.9375, 1.0, 0.9063, 1.0, 0.0625, 1.0, 0.09375, 1.0, 0.09375, 1.0, 0.0625, 1.0, 0.4688, 1.0, 0.5, 1.0, 0.5, 1.0, 0.4687, 1.0, 0.875, 1.0, 0.9062, 1.0, 0.9063, 1.0, 0.875, 1.0, 0.03125, 1.0, 0.0625, 1.0, 0.0625, 1.0, 0.03125, 1.0, 0.4375, 1.0, 0.4688, 1.0, 0.4687, 1.0, 0.4375, 1.0, 0.8438, 1.0, 0.875, 1.0, 0.875, 1.0, 0.8438, 1.0, 0.0, 1.0, 0.03125, 1.0, 0.03125, 1.0, 0.0, 1.0, 0.4062, 1.0, 0.4375, 1.0, 0.4375, 1.0, 0.4062, 1.0, 0.8125, 1.0, 0.8438, 1.0, 0.8438, 1.0, 0.8125, 1.0, 0.375, 1.0, 0.4062, 1.0, 0.4062, 1.0, 0.375, 1.0, 0.7812, 1.0, 0.8125, 1.0, 0.8125, 1.0, 0.7812, 1.0, 0.3438, 1.0, 0.375, 1.0, 0.375, 1.0, 0.3438, 1.0, 0.75, 1.0, 0.7812, 1.0, 0.7812, 1.0, 0.75, 1.0, 0.3125, 1.0, 0.3438, 1.0, 0.3438, 1.0, 0.3125, 1.0, 0.7188, 1.0, 0.75, 1.0, 0.75, 1.0, 0.7188, 1.0, 0.2812, 1.0, 0.3125, 1.0, 0.3125, 1.0, 0.2812, 1.0, 0.6875, 1.0, 0.7188, 1.0, 0.7188, 1.0, 0.6875, 1.0, 0.25, 1.0, 0.2812, 1.0, 0.2812, 1.0, 0.25, 1.0, 0.6562, 1.0, 0.6875, 1.0, 0.6875, 1.0, 0.6562, 1.0, 0.2188, 1.0, 0.25, 1.0, 0.25, 1.0, 0.2188, 1.0, 0.625, 1.0, 0.6562, 1.0, 0.6562, 1.0, 0.625, 1.0, 0.1875, 1.0, 0.2188, 1.0, 0.2188, 1.0, 0.1875, 1.0, 0.5938, 1.0, 0.625, 1.0, 0.625, 1.0, 0.5938, 1.0, 0.1562, 1.0, 0.1875, 1.0, 0.1875, 1.0, 0.1562, 1.0, 0.5625, 1.0, 0.5938, 1.0, 0.5938, 1.0, 0.5625, 1.0, 0.9688, 1.0, 1.0, 1.0, 1.0, 1.0, 0.9688, 1.0, 0.125, 1.0, 0.1562, 1.0, 0.1562, 1.0, 0.125, 1.0, 0.5312, 1.0, 0.5625, 1.0, 0.5625, 1.0, 0.5312, 1.0])
me_cylinder.materials.append(mat_camera_lens)
me_cylinder.update()
me_cube = bpy.data.meshes.new('Cube')
me_cube.from_pydata([(-4.195, -0.9, -1.0), (-4.195, -1.0, -0.9), (-4.295, -0.9, -0.9), (-4.195, -1.0, 0.9), (-4.195, -0.9, 1.0), (-4.295, -0.9, 0.9), (-4.195, 0.9, -1.0), (-4.295, 0.9, -0.9), (-4.195, 1.0, -0.9), (-4.195, 0.9, 1.0), (-4.195, 1.0, 0.9), (-4.295, 0.9, 0.9), (0.9, -0.9, -1.0), (1.0, -0.9, -0.9), (0.9, -1.0, -0.9), (0.9, -0.9, 1.0), (0.9, -1.0, 0.9), (1.0, -0.9, 0.9), (0.9, 0.9, -1.0), (0.9, 1.0, -0.9), (1.0, 0.9, -0.9), (0.9, 0.9, 1.0), (1.0, 0.9, 0.9), (0.9, 1.0, 0.9), (-4.104, -0.7455, -0.7455), (-4.104, 0.7455, -0.7455), (-4.104, -0.7455, 0.7455), (-4.104, 0.7455, 0.7455)], [], [(14, 16, 3, 1), (20, 22, 17, 13), (21, 9, 4, 15), (11, 7, 25, 27), (8, 10, 23, 19), (0, 1, 2), (3, 4, 5), (6, 7, 8), (9, 10, 11), (12, 13, 14), (15, 16, 17), (18, 19, 20), (21, 22, 23), (6, 0, 2, 7), (1, 3, 5, 2), (4, 9, 11, 5), (10, 8, 7, 11), (18, 6, 8, 19), (9, 21, 23, 10), (22, 20, 19, 23), (12, 18, 20, 13), (21, 15, 17, 22), (16, 14, 13, 17), (0, 12, 14, 1), (15, 4, 3, 16), (6, 18, 12, 0), (24, 26, 27, 25), (5, 11, 27, 26), (2, 5, 26, 24), (7, 2, 24, 25)])
_uv = me_cube.uv_layers.new(name='UVMap')
_uv.uv.foreach_set('vector', [0.3875, 0.7547, 0.6125, 0.7547, 0.6125, 0.9953, 0.3875, 0.9953, 0.3875, 0.5125, 0.6125, 0.5125, 0.6125, 0.7375, 0.3875, 0.7375, 0.6297, 0.5125, 0.8703, 0.5125, 0.8703, 0.7375, 0.6297, 0.7375, 0.6125, 0.2375, 0.3875, 0.2375, 0.3875, 0.2375, 0.6125, 0.2375, 0.3875, 0.2547, 0.6125, 0.2547, 0.6125, 0.4953, 0.3875, 0.4953, 0.375, 0.0125, 0.3875, 0.0, 0.3875, 0.0125, 0.6125, 0.0, 0.625, 0.0125, 0.6125, 0.0125, 0.375, 0.2375, 0.3875, 0.2375, 0.3875, 0.25, 0.625, 0.2375, 0.6125, 0.25, 0.6125, 0.2375, 0.3703, 0.7375, 0.375, 0.7375, 0.3703, 0.75, 0.625, 0.7547, 0.6125, 0.7547, 0.6125, 0.75, 0.3703, 0.5125, 0.3703, 0.5, 0.375, 0.5125, 0.625, 0.4953, 0.6125, 0.5, 0.6125, 0.4953, 0.375, 0.2375, 0.375, 0.0125, 0.3875, 0.0125, 0.3875, 0.2375, 0.3875, 0.0, 0.6125, 0.0, 0.6125, 0.0125, 0.3875, 0.0125, 0.625, 0.0125, 0.625, 0.2375, 0.6125, 0.2375, 0.6125, 0.0125, 0.6125, 0.2547, 0.3875, 0.2547, 0.3875, 0.2375, 0.6125, 0.2375, 0.3703, 0.5125, 0.1297, 0.5125, 0.1297, 0.5, 0.3703, 0.5, 0.625, 0.2547, 0.625, 0.4953, 0.6125, 0.4953, 0.6125, 0.2547, 0.6125, 0.5125, 0.3875, 0.5125, 0.3875, 0.4953, 0.6125, 0.4953, 0.3703, 0.7375, 0.3703, 0.5125, 0.3875, 0.5125, 0.3875, 0.7375, 0.6297, 0.5125, 0.6297, 0.7375, 0.6125, 0.7375, 0.6125, 0.5125, 0.6125, 0.7547, 0.3875, 0.7547, 0.3875, 0.7375, 0.6125, 0.7375, 0.1297, 0.7375, 0.3703, 0.7375, 0.3703, 0.75, 0.1297, 0.75, 0.625, 0.7547, 0.625, 0.9953, 0.6125, 0.9953, 0.6125, 0.7547, 0.1297, 0.5125, 0.3703, 0.5125, 0.3703, 0.7375, 0.1297, 0.7375, 0.3875, 0.0125, 0.6125, 0.0125, 0.6125, 0.2375, 0.3875, 0.2375, 0.6125, 0.0125, 0.6125, 0.2375, 0.6125, 0.2375, 0.6125, 0.0125, 0.3875, 0.0125, 0.6125, 0.0125, 0.6125, 0.0125, 0.3875, 0.0125, 0.3875, 0.2375, 0.3875, 0.0125, 0.3875, 0.0125, 0.3875, 0.2375])
me_cube.update()
me_circle_001 = bpy.data.meshes.new('Circle.001')
me_circle_001.from_pydata([(0.0, 1.0, 0.0), (-0.342, 0.9397, 0.0), (-0.6428, 0.766, 0.0), (-0.866, 0.5, 0.0), (-0.9848, 0.1736, 0.0), (-0.9848, -0.1736, 0.0), (-0.866, -0.5, 0.0), (-0.6428, -0.766, 0.0), (-0.342, -0.9397, 0.0), (0.0, -1.0, 0.0), (0.342, -0.9397, 0.0), (0.6428, -0.766, 0.0), (0.866, -0.5, 0.0), (0.9848, -0.1736, 0.0), (0.9848, 0.1736, 0.0), (0.866, 0.5, 0.0), (0.6428, 0.766, 0.0), (0.342, 0.9397, 0.0), (0.0, 1.0, 0.5325), (-0.342, 0.9397, 0.5325), (-0.6428, 0.766, 0.5325), (-0.866, 0.5, 0.5325), (-0.9848, 0.1736, 0.5325), (-0.9848, -0.1736, 0.5325), (-0.866, -0.5, 0.5325), (-0.6428, -0.766, 0.5325), (-0.342, -0.9397, 0.5325), (0.0, -1.0, 0.5325), (0.342, -0.9397, 0.5325), (0.6428, -0.766, 0.5325), (0.866, -0.5, 0.5325), (0.9848, -0.1736, 0.5325), (0.9848, 0.1736, 0.5325), (0.866, 0.5, 0.5325), (0.6428, 0.766, 0.5325), (0.342, 0.9397, 0.5325), (0.0, 0.8204, 0.6339), (-0.2806, 0.7709, 0.6339), (-0.5273, 0.6284, 0.6339), (-0.7104, 0.4102, 0.6339), (-0.8079, 0.1425, 0.6339), (-0.8079, -0.1425, 0.6339), (-0.7104, -0.4102, 0.6339), (-0.5273, -0.6284, 0.6339), (-0.2806, -0.7709, 0.6339), (0.0, -0.8204, 0.6339), (0.2806, -0.7709, 0.6339), (0.5273, -0.6284, 0.6339), (0.7104, -0.4102, 0.6339), (0.8079, -0.1425, 0.6339), (0.8079, 0.1425, 0.6339), (0.7104, 0.4102, 0.6339), (0.5273, 0.6284, 0.6339), (0.2806, 0.7709, 0.6339)], [], [(17, 16, 34, 35), (10, 9, 27, 28), (3, 2, 20, 21), (0, 17, 35, 18), (11, 10, 28, 29), (4, 3, 21, 22), (12, 11, 29, 30), (5, 4, 22, 23), (13, 12, 30, 31), (6, 5, 23, 24), (14, 13, 31, 32), (7, 6, 24, 25), (15, 14, 32, 33), (8, 7, 25, 26), (1, 0, 18, 19), (16, 15, 33, 34), (9, 8, 26, 27), (2, 1, 19, 20), (24, 23, 41, 42), (37, 36, 53, 52, 51, 50, 49, 48, 47, 46, 45, 44, 43, 42, 41, 40, 39, 38), (32, 31, 49, 50), (25, 24, 42, 43), (33, 32, 50, 51), (26, 25, 43, 44), (19, 18, 36, 37), (34, 33, 51, 52), (27, 26, 44, 45), (20, 19, 37, 38), (35, 34, 52, 53), (28, 27, 45, 46), (21, 20, 38, 39), (18, 35, 53, 36), (29, 28, 46, 47), (22, 21, 39, 40), (30, 29, 47, 48), (23, 22, 40, 41), (31, 30, 48, 49)])
_uv = me_circle_001.uv_layers.new(name='UVMap')
_uv.uv.foreach_set('vector', [0.0, 0.0, 0.0, 0.0, 0.0, 0.0, 0.0, 0.0, 0.0, 0.0, 0.0, 0.0, 0.0, 0.0, 0.0, 0.0, 0.0, 0.0, 0.0, 0.0, 0.0, 0.0, 0.0, 0.0, 0.0, 0.0, 0.0, 0.0, 0.0, 0.0, 0.0, 0.0, 0.0, 0.0, 0.0, 0.0, 0.0, 0.0, 0.0, 0.0, 0.0, 0.0, 0.0, 0.0, 0.0, 0.0, 0.0, 0.0, 0.0, 0.0, 0.0, 0.0, 0.0, 0.0, 0.0, 0.0, 0.0, 0.0, 0.0, 0.0, 0.0, 0.0, 0.0, 0.0, 0.0, 0.0, 0.0, 0.0, 0.0, 0.0, 0.0, 0.0, 0.0, 0.0, 0.0, 0.0, 0.0, 0.0, 0.0, 0.0, 0.0, 0.0, 0.0, 0.0, 0.0, 0.0, 0.0, 0.0, 0.0, 0.0, 0.0, 0.0, 0.0, 0.0, 0.0, 0.0, 0.0, 0.0, 0.0, 0.0, 0.0, 0.0, 0.0, 0.0, 0.0, 0.0, 0.0, 0.0, 0.0, 0.0, 0.0, 0.0, 0.0, 0.0, 0.0, 0.0, 0.0, 0.0, 0.0, 0.0, 0.0, 0.0, 0.0, 0.0, 0.0, 0.0, 0.0, 0.0, 0.0, 0.0, 0.0, 0.0, 0.0, 0.0, 0.0, 0.0, 0.0, 0.0, 0.0, 0.0, 0.0, 0.0, 0.0, 0.0, 0.0, 0.0, 0.0, 0.0, 0.0, 0.0, 0.0, 0.0, 0.0, 0.0, 0.0, 0.0, 0.0, 0.0, 0.0, 0.0, 0.0, 0.0, 0.0, 0.0, 0.0, 0.0, 0.0, 0.0, 0.0, 0.0, 0.0, 0.0, 0.0, 0.0, 0.0, 0.0, 0.0, 0.0, 0.0, 0.0, 0.0, 0.0, 0.0, 0.0, 0.0, 0.0, 0.0, 0.0, 0.0, 0.0, 0.0, 0.0, 0.0, 0.0, 0.0, 0.0, 0.0, 0.0, 0.0, 0.0, 0.0, 0.0, 0.0, 0.0, 0.0, 0.0, 0.0, 0.0, 0.0, 0.0, 0.0, 0.0, 0.0, 0.0, 0.0, 0.0, 0.0, 0.0, 0.0, 0.0, 0.0, 0.0, 0.0, 0.0, 0.0, 0.0, 0.0, 0.0, 0.0, 0.0, 0.0, 0.0, 0.0, 0.0, 0.0, 0.0, 0.0, 0.0, 0.0, 0.0, 0.0, 0.0, 0.0, 0.0, 0.0, 0.0, 0.0, 0.0, 0.0, 0.0, 0.0, 0.0, 0.0, 0.0, 0.0, 0.0, 0.0, 0.0, 0.0, 0.0, 0.0, 0.0, 0.0, 0.0, 0.0, 0.0, 0.0, 0.0, 0.0, 0.0, 0.0, 0.0, 0.0, 0.0, 0.0, 0.0, 0.0, 0.0, 0.0, 0.0, 0.0, 0.0, 0.0, 0.0, 0.0, 0.0, 0.0, 0.0, 0.0, 0.0, 0.0, 0.0, 0.0, 0.0, 0.0, 0.0, 0.0, 0.0, 0.0, 0.0, 0.0, 0.0, 0.0, 0.0, 0.0, 0.0, 0.0, 0.0, 0.0, 0.0, 0.0, 0.0, 0.0, 0.0, 0.0, 0.0, 0.0, 0.0, 0.0, 0.0, 0.0, 0.0, 0.0, 0.0])
me_circle_001.update()

# ---- objects
ob_camera = bpy.data.objects.new('Camera', me_plane)
ob_camera_lens = bpy.data.objects.new('Camera Lens', me_cylinder)
ob_back_lens = bpy.data.objects.new('Back Lens', me_cube)
ob_button = bpy.data.objects.new('Button', me_circle_001)

# ---- transforms, parenting, visibility, modifiers, constraints
ob_camera.location = (0.0, 0.0, 0.0)
ob_camera.scale = (1.602, 1.0, 1.0)
ob_camera_lens.parent = ob_camera
ob_camera_lens.matrix_parent_inverse = Matrix(((0.6242, -0.0, 0.0, -0.0), (-0.0, 1.0, -0.0, 0.0), (0.0, -0.0, 1.0, -0.0), (-0.0, 0.0, -0.0, 1.0)))
ob_camera_lens.location = (1.069, 0.0, 1.146)
ob_camera_lens.rotation_euler = (-0.0, 1.571, 0.0)
ob_camera_lens.scale = (0.356, 0.356, 0.2246)
_m = ob_camera_lens.modifiers.new('Bevel', 'BEVEL')
_m = ob_camera_lens.modifiers.new('Boolean', 'BOOLEAN')
_m.object = ob_camera
ob_back_lens.parent = ob_camera
ob_back_lens.matrix_parent_inverse = Matrix(((0.6242, -0.0, 0.0, -0.0), (-0.0, 1.0, -0.0, 0.0), (0.0, -0.0, 1.0, -0.0), (-0.0, 0.0, -0.0, 1.0)))
ob_back_lens.location = (0.4711, 0.58, 1.368)
ob_back_lens.scale = (0.265, 0.265, 0.265)
ob_button.location = (0.6984, -0.7576, 1.659)
ob_button.scale = (0.167, 0.167, 0.167)

# ---- collection membership
col_collection.objects.link(ob_camera)
col_collection.objects.link(ob_camera_lens)
col_collection.objects.link(ob_back_lens)
col_collection.objects.link(ob_button)

# ---- scene / render settings (as saved in the file)
scene.frame_start = 1; scene.frame_end = 250; scene.frame_set(1)
scene.render.engine = 'BLENDER_EEVEE_NEXT'
scene.cycles.sampling_pattern = 'TABULATED_SOBOL'
bpy.context.view_layer.update()

# ---- added for rendering (the .blend has no active camera and no usable light): camera, sun
cam_auto = bpy.data.cameras.new('AutoCamera')
cam_auto.lens = 50.0
cam_auto.sensor_width = 36.0
cam_auto.clip_end = 1000.0
ob_auto_camera = bpy.data.objects.new('AutoCamera', cam_auto)
scene.collection.objects.link(ob_auto_camera)
ob_auto_camera.location = (3.75345, -4.16238, 3.65745)
ob_auto_camera.rotation_euler = (1.09748, -7.21219e-08, 0.694738)
scene.camera = ob_auto_camera
light_auto_sun = bpy.data.lights.new('AutoSun', 'SUN')
light_auto_sun.energy = 3.0
light_auto_sun.angle = 0.0523599
ob_auto_sun = bpy.data.objects.new('AutoSun', light_auto_sun)
scene.collection.objects.link(ob_auto_sun)
ob_auto_sun.rotation_euler = (0.872665, 0.174533, 0.523599)
bpy.context.view_layer.update()
